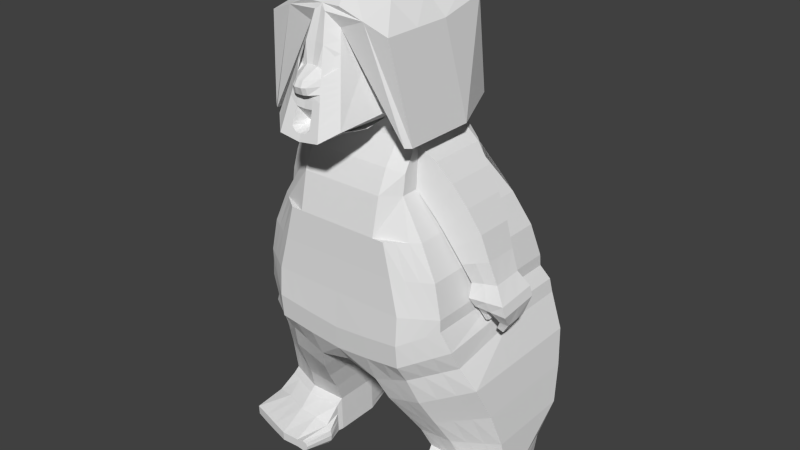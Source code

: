 # Source: Homo.blend  (saved by Blender 2.73.0; exported with 4.5.12 LTS)
import bpy
from mathutils import Matrix  # noqa: F401  (used for matrix-valued properties, if any)

bpy.ops.wm.read_factory_settings(use_empty=True)
scene = bpy.context.scene
scene.name = 'Scene'

# ---- collections
col_collection_1 = bpy.data.collections.new('Collection 1'); scene.collection.children.link(col_collection_1)

# ---- world
world_world = bpy.data.worlds.new('World'); scene.world = world_world
world_world.color = (0.05088, 0.05088, 0.05088)
world_world.use_sun_shadow = False
world_world.sun_shadow_jitter_overblur = 0.0
world_world.cycles.sampling_method = 'MANUAL'
world_world.cycles.sample_map_resolution = 256

# ---- meshes
me_cube_001 = bpy.data.meshes.new('Cube.001')
me_cube_001.from_pydata([(1.0, 3.624, -1.993), (0.0, -2.634, -1.0), (1.0, 3.383, -1.0), (1.0, -2.634, -1.0), (0.0, -2.692, -2.084), (1.0, -2.634, -1.0), (0.8057, 2.662, 1.0), (0.8057, -2.579, 1.0), (0.0, 2.662, 1.0), (0.0, 3.383, -1.0), (0.0, -2.579, 1.0), (0.0, -2.634, -1.0), (0.0, -2.24, -3.341), (1.0, -2.692, -1.993), (0.0, 3.624, -2.084), (0.0, -2.692, -2.084), (2.084, 3.624, -1.858), (2.084, 3.383, -1.0), (2.084, -2.634, -1.0), (2.084, -2.634, -1.0), (1.589, 2.662, 1.0), (1.589, -2.579, 1.0), (1.0, 3.504, -3.577), (2.084, -2.692, -1.858), (3.032, 2.616, -1.361), (3.032, 2.571, -1.0), (3.032, -2.027, -1.0), (3.032, -2.027, -1.0), (2.378, 2.004, 1.0), (2.378, -1.994, 1.0), (3.032, -2.018, -1.361), (3.032, -2.018, -1.361), (0.9028, 3.103, 0.0), (0.9028, -2.599, 0.0), (0.0, -2.599, 0.0), (0.0, 3.103, 0.0), (1.836, 3.103, 0.0), (1.836, -2.599, 0.0), (2.829, 2.32, 0.0), (2.829, -2.009, 0.0), (0.682, 0.9666, 2.095), (0.682, -1.417, 2.095), (0.0, 0.9666, 2.095), (0.0, -1.417, 2.095), (1.253, 0.9666, 2.095), (1.253, -1.417, 2.095), (1.725, 0.9666, 2.095), (1.725, -1.417, 2.095), (1.0, 3.624, -1.993), (0.0, -2.692, -2.084), (2.084, -2.623, -2.568), (1.0, -2.692, -1.993), (0.0, 3.624, -2.084), (0.0, -2.692, -2.084), (2.084, 3.624, -1.858), (1.0, -2.623, -2.704), (2.084, -2.692, -1.858), (3.032, 2.616, -1.361), (3.032, -2.018, -1.361), (3.032, -2.018, -1.361), (1.0, -2.24, -3.577), (1.0, -2.24, -3.577), (0.0, 3.504, -3.341), (0.0, -2.24, -3.341), (2.084, 3.504, -3.156), (2.084, -2.24, -3.156), (3.335, 2.862, -2.231), (3.335, -1.546, -2.592), (3.335, -1.546, -2.592), (1.0, 3.804, -2.704), (3.265, -1.83, -1.996), (3.265, -1.83, -1.996), (3.265, 2.804, -1.796), (2.084, 3.804, -2.568), (0.0, -2.623, -2.794), (0.0, 3.804, -2.794), (0.0, -2.623, -2.794), (2.042, 2.101, -6.392), (1.77, -0.6915, -6.392), (1.77, -0.6915, -6.392), (2.915, 2.101, -6.413), (1.77, -0.6915, -6.392), (2.915, -0.6915, -6.413), (3.837, 1.769, -6.46), (4.105, -0.2114, -6.46), (4.105, -0.2114, -6.46), (4.04, -0.4385, -5.403), (3.893, -0.7927, -4.345), (3.726, -1.302, -3.288), (3.726, -1.302, -3.288), (3.893, -0.7927, -4.345), (4.04, -0.4385, -5.403), (3.726, 2.812, -3.288), (3.893, 2.569, -4.345), (4.04, 2.228, -5.403), (2.707, 2.394, -5.599), (2.499, 2.785, -4.784), (2.291, 3.143, -3.97), (1.644, 2.394, -5.688), (1.477, 2.785, -4.984), (1.228, 3.143, -4.28), (2.707, -1.027, -5.599), (2.499, -1.492, -4.784), (2.291, -1.939, -3.97), (1.644, -1.027, -5.688), (1.477, -1.492, -4.984), (1.228, -1.939, -4.28), (1.644, -1.027, -5.688), (1.477, -1.492, -4.984), (1.228, -1.939, -4.28), (0.0, 1.123, 4.462), (0.6206, -3.795, 3.786), (0.0, 0.615, 3.57), (0.0, -1.536, 3.57), (1.038, 0.615, 3.57), (1.038, -1.536, 3.57), (1.725, 0.5827, 3.277), (1.725, -1.35, 3.277), (3.337, 0.3778, -0.8856), (3.144, -0.6791, -1.147), (4.108, 0.5555, -1.02), (4.108, -0.6858, -1.149), (3.524, -0.6457, 0.2842), (3.315, -0.7564, 1.046), (2.984, -0.9152, 1.746), (2.611, -1.079, 2.386), (2.199, -1.224, 2.923), (1.993, -1.34, 1.726), (2.233, -1.263, 1.379), (2.45, -1.186, 1.015), (2.68, -1.076, 0.5599), (2.881, -0.9589, 0.1287), (3.524, 0.3803, 0.2842), (3.315, 0.3802, 1.046), (2.984, 0.4188, 1.746), (2.611, 0.467, 2.386), (2.199, 0.5345, 2.923), (1.993, 0.9061, 1.726), (2.233, 0.8623, 1.379), (2.45, 0.8352, 1.015), (2.68, 0.8081, 0.5599), (2.881, 0.7669, 0.1287), (0.682, 2.021, 2.095), (0.0, 2.021, 2.095), (1.253, 2.021, 2.095), (1.725, 1.472, 2.095), (0.682, 0.9666, 2.095), (0.0, 0.9666, 2.095), (1.253, 0.9666, 2.095), (1.725, 0.9666, 2.095), (0.467, 0.615, 3.57), (0.0, 0.615, 3.57), (1.038, 0.615, 3.57), (1.725, 0.5827, 3.277), (0.682, 2.021, 2.095), (0.0, 2.021, 2.095), (1.253, 2.021, 2.095), (1.725, 1.472, 2.095), (0.682, 0.7363, 3.441), (0.0, 0.7363, 3.441), (1.253, 0.7363, 3.441), (1.725, 0.7363, 3.277), (3.048, -0.7405, -0.4346), (3.036, -0.8173, -0.877), (3.033, 0.5815, -0.3787), (3.003, 0.6912, -0.7527), (4.034, -0.703, -0.8405), (3.736, -0.5636, -0.3602), (4.034, 0.5408, -0.7279), (3.736, 0.352, -0.3096), (0.682, -2.343, 2.095), (0.0, -2.343, 2.095), (1.253, -2.343, 2.095), (1.725, -1.94, 2.095), (0.0, -1.582, 3.441), (0.682, -1.582, 3.441), (1.253, -1.417, 2.095), (1.725, -1.417, 2.095), (1.725, -1.94, 2.095), (1.253, -2.343, 2.095), (1.725, -1.35, 3.277), (0.0, -2.343, 2.095), (0.682, -2.343, 2.095), (1.725, -1.514, 3.277), (0.682, -2.343, 2.095), (0.0, -2.343, 2.095), (1.725, -1.94, 2.095), (1.253, -2.343, 2.095), (1.253, -1.417, 2.095), (1.253, -2.343, 2.095), (1.725, -1.94, 2.095), (1.725, -1.514, 3.277), (1.253, -1.582, 3.441), (0.0, -1.582, 3.441), (0.682, -1.582, 3.441), (1.253, -1.417, 2.095), (1.725, -1.94, 2.095), (1.253, -2.343, 2.095), (0.0, -2.343, 2.095), (0.682, -2.343, 2.095), (0.682, -1.417, 2.095), (0.0, -1.417, 2.095), (1.253, -1.417, 2.095), (1.725, -1.417, 2.095), (0.467, -1.536, 3.57), (0.0, -1.536, 3.57), (1.038, -1.536, 3.57), (1.725, -1.35, 3.277), (0.682, 1.379, 2.768), (1.725, 1.179, 2.686), (1.253, -1.417, 2.095), (1.725, -1.417, 2.095), (1.253, 1.379, 2.768), (0.0, 0.7747, 2.768), (1.725, -1.35, 3.277), (1.725, 0.7747, 2.686), (3.202, -0.8023, 0.2064), (2.997, -0.9163, 0.8029), (2.717, -1.05, 1.381), (2.422, -1.171, 1.883), (2.096, -1.282, 2.325), (3.202, 0.5736, 0.2064), (1.253, -1.417, 2.095), (2.997, 0.5941, 0.8029), (2.717, 0.627, 1.381), (2.422, 0.6646, 1.883), (2.096, 0.7203, 2.325), (3.626, -0.6825, -1.148), (3.607, 0.5623, -1.012), (1.253, -1.417, 2.095), (0.0, -1.417, 2.768), (0.0, 0.7747, 2.768), (1.725, -1.383, 2.686), (1.725, 0.7747, 2.686), (1.253, -1.582, 3.441), (1.253, -2.343, 2.095), (1.725, -1.94, 2.095), (0.682, -1.582, 3.441), (0.0, -1.582, 3.441), (1.253, -1.582, 3.441), (0.682, -2.343, 2.095), (0.0, -2.343, 2.095), (1.253, -2.343, 2.095), (1.725, -1.94, 2.095), (0.682, -1.582, 3.441), (0.0, -1.582, 3.441), (1.253, -1.582, 3.441), (0.0, 1.379, 2.768), (3.385, 0.4668, -0.3441), (3.518, 0.616, -0.7403), (3.392, -0.6521, -0.3974), (3.535, -0.7601, -0.8588), (0.0, -2.046, 2.768), (1.253, -2.046, 2.768), (0.0, -2.046, 2.768), (1.725, -1.854, 2.686), (1.253, -2.046, 2.768), (1.725, -1.383, 2.686), (0.0, -1.417, 2.768), (1.253, -2.046, 2.768), (0.0, -2.046, 2.768), (1.253, -2.046, 2.768), (0.682, -2.046, 2.768), (0.0, -2.046, 2.768), (0.0, -0.2253, 2.095), (1.725, -0.2253, 2.095), (0.2505, 1.164, 4.462), (0.0, -0.4495, 3.57), (1.038, -0.4495, 3.57), (1.725, -0.3835, 3.277), (3.125, -0.05506, -1.076), (4.108, -0.06514, -1.084), (1.993, -0.217, 1.726), (2.233, -0.2003, 1.379), (2.45, -0.1753, 1.015), (2.68, -0.1341, 0.5599), (2.881, -0.09598, 0.1287), (2.199, -0.3448, 2.923), (2.611, -0.3062, 2.386), (2.984, -0.2482, 1.746), (3.315, -0.1881, 1.046), (3.524, -0.1327, 0.2842), (3.04, -0.0795, -0.4067), (3.019, -0.06305, -0.8149), (3.736, -0.1058, -0.3349), (4.034, -0.08105, -0.7842), (3.617, -0.0601, -1.08), (0.0, -0.3213, 2.768), (0.0, 0.3746, -1.0), (0.0, 0.4658, -2.084), (2.378, 0.04177, 1.0), (3.032, 0.3746, -1.0), (3.032, 0.4658, -1.361), (2.829, 0.2521, 0.0), (0.0, 0.4658, -2.084), (3.032, 0.4658, -1.361), (1.0, 0.6317, -3.577), (0.0, 0.6317, -3.341), (3.335, 0.6317, -2.231), (0.0, 0.5907, -2.794), (3.265, 0.5907, -1.796), (1.77, 0.7046, -6.392), (1.77, -0.6915, -6.392), (4.105, 0.7046, -6.46), (1.228, 0.602, -4.28), (1.477, 0.6468, -4.984), (1.644, 0.6836, -5.688), (3.726, 0.602, -3.288), (3.893, 0.6468, -4.345), (4.04, 0.6836, -5.403), (2.01, 1.733, -7.451), (1.737, -0.6915, -7.513), (2.766, -2.292, -7.237), (2.882, 1.733, -7.472), (2.882, -0.6915, -7.534), (1.942, -2.292, -7.153), (3.804, 1.402, -7.519), (4.073, -0.2114, -7.581), (1.942, -2.292, -7.153), (1.737, 0.7046, -7.513), (2.882, 0.7046, -7.534), (4.073, 0.7046, -7.581), (2.915, -0.6915, -6.413), (4.105, -0.2114, -6.46), (4.105, -0.2114, -6.46), (1.737, -0.6915, -7.513), (2.882, -0.6915, -7.534), (4.073, -0.2114, -7.581), (4.359, -1.812, -7.261), (4.359, -1.812, -7.261), (1.892, -2.292, -7.51), (1.892, -2.292, -7.51), (2.76, -2.292, -7.513), (2.76, -2.292, -7.513), (4.342, -1.812, -7.543), (4.342, -1.812, -7.543), (1.767, -1.39, -7.009), (2.846, -1.39, -6.877), (4.235, -0.9103, -7.038), (1.767, -1.39, -7.009), (4.235, -0.9103, -7.038), (1.717, -1.39, -7.646), (3.018, -1.39, -7.538), (4.215, -0.9103, -7.539), (1.803, -0.8629, -6.575), (2.948, -0.8629, -6.596), (4.138, -0.3828, -6.642), (4.138, -0.3828, -6.642), (4.106, -0.3828, -7.582), (1.803, -0.8629, -6.575), (1.771, -0.8629, -7.514), (2.915, -0.8629, -7.535), (3.81, 1.561, -7.343), (2.888, 1.893, -7.297), (1.743, 0.7046, -7.327), (1.743, -0.6915, -7.327), (4.078, -0.2114, -7.395), (4.078, 0.7046, -7.395), (2.015, 1.893, -7.275), (1.743, -0.6915, -7.327), (4.078, -0.2114, -7.395), (4.345, -1.812, -7.496), (1.771, -2.292, -7.404), (4.345, -1.812, -7.496), (2.763, -2.292, -7.441), (1.771, -2.292, -7.404), (4.218, -0.9103, -7.456), (1.596, -1.39, -7.494), (1.776, -0.8629, -7.358), (4.111, -0.3828, -7.426), (2.896, 1.958, -7.018), (1.751, -0.6915, -7.033), (4.086, 0.7046, -7.1), (2.024, 1.958, -6.997), (1.751, -0.6915, -7.033), (4.349, -1.812, -7.422), (1.752, -2.292, -7.286), (2.765, -2.292, -7.391), (1.752, -2.292, -7.286), (4.223, -0.9103, -7.324), (4.12, -0.3828, -7.179), (3.818, 1.627, -7.065), (1.751, 0.7046, -7.033), (4.086, -0.2114, -7.1), (4.086, -0.2114, -7.1), (4.349, -1.812, -7.422), (1.578, -1.39, -7.301), (1.785, -0.8629, -7.111), (2.904, 2.019, -6.758), (1.759, -0.6915, -6.757), (4.094, 0.7046, -6.825), (2.032, 2.019, -6.737), (1.759, -0.6915, -6.757), (4.353, -1.812, -7.353), (1.796, -2.292, -7.194), (2.767, -2.292, -7.323), (1.796, -2.292, -7.194), (4.228, -0.9103, -7.201), (4.128, -0.3828, -6.949), (3.826, 1.688, -6.805), (1.759, 0.7046, -6.757), (4.094, -0.2114, -6.825), (4.094, -0.2114, -6.825), (4.353, -1.812, -7.353), (1.622, -1.39, -7.141), (1.792, -0.8629, -6.881), (1.604, -2.634, -1.0), (1.604, -2.692, -1.918), (1.604, 3.624, -1.918), (1.604, 3.383, -1.0), (1.242, -2.579, 1.0), (1.604, -2.634, -1.0), (1.423, 3.103, 0.0), (1.423, -2.599, 0.0), (1.604, -2.692, -1.918), (1.604, 3.624, -1.918), (1.604, -2.24, -3.342), (1.604, 3.504, -3.342), (1.604, 3.804, -2.628), (1.604, -2.623, -2.628), (2.408, -0.6915, -6.404), (2.408, 2.101, -6.404), (1.82, -1.939, -4.108), (2.046, -1.492, -4.873), (2.236, -1.027, -5.638), (1.82, 3.143, -4.108), (2.046, 2.785, -4.873), (2.236, 2.394, -5.638), (2.375, 1.733, -7.463), (2.375, -0.6915, -7.525), (2.375, 0.7046, -7.525), (2.408, -0.6915, -6.404), (2.375, -0.6915, -7.525), (2.169, -2.292, -7.213), (2.163, -2.292, -7.477), (2.163, -2.292, -7.477), (2.216, -1.39, -6.898), (2.511, -1.39, -7.529), (2.408, -0.8629, -7.526), (2.441, -0.8629, -6.586), (2.16, -2.292, -7.401), (2.381, 1.893, -7.287), (2.389, 1.958, -7.009), (2.159, -2.292, -7.361), (2.167, -2.292, -7.308), (2.397, 2.019, -6.749), (2.4, -2.432, -1.0), (2.716, -2.229, -1.0), (2.716, -2.242, -1.527), (2.4, -2.467, -1.692), (2.716, 2.952, -1.527), (2.4, 3.288, -1.692), (2.4, 3.113, -1.0), (2.716, 2.842, -1.0), (2.115, -2.189, 1.0), (1.852, -2.384, 1.0), (2.4, -2.432, -1.0), (2.716, -2.229, -1.0), (2.167, 2.842, 0.0), (2.498, 2.581, 0.0), (2.167, -2.402, 0.0), (2.498, -2.206, 0.0), (2.716, -2.242, -1.527), (2.4, -2.467, -1.692), (2.716, 2.952, -1.527), (2.4, 3.288, -1.692), (2.918, -1.777, -2.78), (2.501, -2.009, -2.968), (2.918, 3.076, -2.539), (2.501, 3.29, -2.848), (2.871, 3.138, -2.053), (2.477, 3.471, -2.311), (2.871, -2.094, -2.187), (2.477, -2.359, -2.377), (3.708, -0.3714, -6.444), (3.311, -0.5314, -6.429), (3.708, 1.88, -6.444), (3.311, 1.99, -6.429), (3.248, -1.514, -3.516), (2.77, -1.727, -3.743), (3.429, -1.026, -4.492), (2.964, -1.259, -4.638), (3.596, -0.6346, -5.468), (3.151, -0.8307, -5.533), (3.248, 2.922, -3.516), (2.77, 3.033, -3.743), (3.429, 2.641, -4.492), (2.964, 2.713, -4.638), (3.596, 2.284, -5.468), (3.151, 2.339, -5.533), (3.676, 1.512, -7.503), (3.279, 1.623, -7.488), (3.676, -0.3714, -7.565), (3.279, -0.5314, -7.55), (3.279, 0.7046, -7.55), (3.676, 0.7046, -7.565), (3.708, -0.3714, -6.444), (3.311, -0.5314, -6.429), (3.676, -0.3714, -7.565), (3.279, -0.5314, -7.55), (3.815, -1.972, -7.254), (3.297, -2.132, -7.246), (3.825, -1.972, -7.548), (3.309, -2.132, -7.533), (3.825, -1.972, -7.548), (3.309, -2.132, -7.533), (3.415, -1.23, -7.554), (3.811, -1.07, -7.569), (3.64, -1.07, -6.908), (3.243, -1.23, -6.893), (3.741, -0.5428, -6.627), (3.345, -0.7028, -6.611), (3.312, -0.7028, -7.551), (3.709, -0.5428, -7.566), (3.823, -1.972, -7.499), (3.307, -2.132, -7.485), (3.681, 1.672, -7.328), (3.284, 1.782, -7.312), (3.69, 1.737, -7.049), (3.293, 1.848, -7.034), (3.821, -1.972, -7.422), (3.304, -2.132, -7.41), (3.818, -1.972, -7.35), (3.301, -2.132, -7.339), (3.698, 1.798, -6.789), (3.301, 1.909, -6.774), (4.108, 0.5555, -1.02), (4.108, -0.6858, -1.149), (3.626, -0.6825, -1.148), (3.607, 0.5623, -1.012), (4.108, -0.06514, -1.084), (3.617, -0.0601, -1.08), (4.003, 0.3308, -1.502), (4.003, -0.3617, -1.574), (3.733, -0.3604, -1.574), (3.723, 0.3338, -1.498), (4.026, -0.0178, -1.52), (3.705, -0.0145, -1.518), (3.768, 0.2807, -1.87), (3.768, -0.2356, -1.921), (3.578, -0.2408, -1.855), (3.573, 0.2765, -1.799), (3.78, 0.02407, -1.914), (3.554, 0.019, -1.833), (3.144, -0.6791, -1.147), (3.626, -0.6825, -1.148), (3.125, -0.05506, -1.076), (3.617, -0.0601, -1.08), (3.626, -0.6825, -1.148), (3.617, -0.0601, -1.08), (3.158, -0.6312, -1.163), (3.569, -0.6341, -1.163), (3.142, -0.0992, -1.102), (3.561, -0.1035, -1.105), (3.569, -0.6341, -1.163), (3.561, -0.1035, -1.105), (3.17, -0.5988, -1.207), (3.496, -0.6013, -1.208), (3.156, -0.1215, -1.153), (3.488, -0.1253, -1.156), (3.496, -0.6013, -1.208), (3.488, -0.1253, -1.156), (3.184, -0.5408, -1.289), (3.44, -0.5428, -1.29), (3.173, -0.1609, -1.246), (3.435, -0.1639, -1.249), (3.44, -0.5428, -1.29), (3.435, -0.1639, -1.249), (3.2, -0.464, -1.407), (3.396, -0.4654, -1.407), (3.192, -0.211, -1.378), (3.392, -0.213, -1.38), (3.396, -0.4654, -1.407), (3.392, -0.213, -1.38), (3.313, -0.3944, -1.629), (3.43, -0.4002, -1.579), (3.307, -0.2293, -1.611), (3.427, -0.2357, -1.562), (3.43, -0.4002, -1.579), (3.427, -0.2357, -1.562), (0.338, 0.615, 3.924), (0.338, -1.536, 3.924), (0.0, 0.615, 3.924), (0.0, -1.536, 3.924), (0.9093, 0.615, 3.924), (0.9093, -1.536, 3.924), (0.338, 0.615, 3.924), (0.0, 0.615, 3.924), (0.9093, 0.615, 3.924), (0.338, -1.536, 3.924), (0.0, -1.536, 3.924), (0.9093, -1.536, 3.924), (0.338, -0.4495, 3.924), (0.0, -0.4495, 3.924), (0.9093, -0.4495, 3.924), (1.124, 1.12, 4.462), (1.02, -3.41, 4.069), (0.2505, 1.164, 4.462), (0.0, 1.123, 4.462), (1.124, 1.12, 4.462), (0.6206, -3.795, 3.786), (0.0, -3.79, 3.695), (1.02, -3.41, 4.069), (1.542, -0.6132, 4.459), (0.1616, -2.917, 6.75), (0.4822, -2.729, 6.37), (0.1616, -2.917, 6.75), (0.0, -2.86, 6.84), (0.4822, -2.729, 6.37), (0.8878, -0.6132, 5.967), (0.219, -3.027, 6.38), (0.2763, -3.137, 6.009), (0.3337, -3.199, 5.408), (0.3911, -3.356, 5.268), (0.4485, -3.466, 4.897), (0.5058, -3.575, 4.527), (0.5632, -3.685, 4.156), (0.9532, -3.325, 4.357), (0.8859, -3.24, 4.644), (0.8186, -3.155, 4.932), (0.7513, -3.07, 5.219), (0.6841, -2.985, 5.507), (0.6168, -2.899, 5.794), (0.5495, -2.814, 6.082), (0.0, -2.976, 6.447), (0.0, -3.092, 6.053), (0.0, -3.223, 5.495), (0.0, -3.668, 5.232), (0.0, -3.696, 4.874), (0.0, -3.557, 4.481), (0.0, -3.266, 4.088), (0.5919, -3.74, 3.971), (0.0, -3.732, 3.892), (0.9868, -3.367, 4.213), (0.3103, -3.792, 3.74), (0.08079, -2.888, 6.795), (0.2816, -3.679, 4.122), (0.2529, -3.566, 4.504), (0.2242, -3.664, 4.886), (0.1955, -3.599, 5.232), (0.1669, -3.242, 5.484), (0.1382, -3.114, 6.031), (0.1095, -3.001, 6.413), (0.2959, -3.736, 3.931), (0.97, -3.346, 4.285), (0.5775, -3.712, 4.064), (0.0, -3.367, 3.99), (0.2888, -3.707, 4.027), (0.1551, -3.791, 3.718), (0.0404, -2.874, 6.817), (0.1408, -3.269, 4.105), (0.1265, -3.562, 4.493), (0.1121, -3.702, 4.88), (0.09777, -3.676, 5.232), (0.08343, -3.232, 5.489), (0.06908, -3.103, 6.042), (0.05474, -2.989, 6.43), (0.148, -3.734, 3.912), (0.1444, -3.369, 4.008), (0.5801, -3.486, 3.775), (0.5094, -2.948, 3.756), (0.4388, -2.411, 3.737), (0.949, -2.369, 3.838), (0.9767, -2.877, 3.928), (1.005, -3.119, 4.018), (0.4771, -3.52, 4.712), (0.8522, -3.197, 4.788), (0.0, -3.499, 4.799), (0.2386, -3.51, 4.816), (0.1193, -3.504, 4.807), (0.4198, -3.411, 5.083), (0.785, -3.112, 5.076), (0.0, -3.758, 5.071), (0.2099, -3.707, 5.077), (0.1049, -3.765, 5.074), (2.144, -2.41, 3.647), (1.53, 1.329, 3.877), (1.124, 1.12, 4.462), (0.1403, 1.533, 3.914), (2.144, -2.41, 3.647), (1.124, 1.12, 4.462), (1.542, -0.6132, 4.459), (0.2925, 1.658, 3.914), (0.0, 1.622, 3.933), (1.124, 1.12, 4.462), (1.53, 1.329, 3.877), (1.682, 1.455, 3.877), (1.124, 1.12, 4.462), (1.542, -0.6132, 4.459), (0.0, 1.622, 3.933), (0.0, 1.622, 3.933), (1.124, 1.12, 4.462), (0.1403, 1.533, 3.914), (0.0, 1.747, 3.933), (1.124, 1.12, 4.462), (1.542, -0.6132, 4.459), (2.296, -2.284, 3.647), (1.53, 1.329, 3.877), (1.124, 1.12, 4.462), (0.1403, 1.533, 3.914), (2.14, -0.2581, 3.643), (1.124, 1.12, 4.462), (1.542, -0.6132, 4.459), (0.0, 1.123, 4.462), (0.2505, 1.164, 4.462), (1.124, 1.12, 4.462), (0.2505, 1.164, 4.462), (0.0, 1.123, 4.462), (1.124, 1.12, 4.462), (1.542, -0.6132, 4.459), (0.0, 1.123, 5.997), (0.2505, 1.164, 5.997), (1.124, 1.12, 5.997), (0.2505, 1.164, 5.997), (0.0, 1.123, 5.997), (1.124, 1.12, 5.997), (0.0, 1.123, 5.997), (0.2505, 1.164, 5.997), (1.124, 1.12, 5.997), (0.2505, 1.164, 5.997), (0.0, 1.123, 5.997), (1.124, 1.12, 5.997), (0.0, 1.123, 5.997), (0.2505, 1.164, 5.997), (1.124, 1.12, 5.997), (0.2505, 1.164, 5.997), (0.0, 1.123, 5.997), (1.124, 1.12, 5.997), (0.0, 1.123, 5.997), (0.2505, 1.164, 5.997), (1.124, 1.12, 5.997), (0.2505, 1.164, 5.997), (0.0, 1.123, 5.997), (1.124, 1.12, 5.997), (0.0, 1.123, 5.997), (0.2505, 1.164, 5.997), (1.124, 1.12, 5.997), (0.2505, 1.164, 5.997), (0.0, 1.123, 5.997), (1.124, 1.12, 5.997), (0.0, 1.123, 5.997), (0.2505, 1.164, 5.997), (1.124, 1.12, 5.997), (0.2505, 1.164, 5.997), (0.0, 1.123, 5.997), (1.124, 1.12, 5.997), (0.1403, 1.533, 3.914), (0.0, 1.622, 3.933), (1.53, 1.329, 3.877), (0.0, 1.622, 3.933), (0.1403, 1.533, 3.914), (1.53, 1.329, 3.877), (0.1403, 1.533, 3.914), (0.0, 1.622, 3.933), (1.53, 1.329, 3.877), (0.0, 1.622, 3.933), (0.1403, 1.533, 3.914), (1.53, 1.329, 3.877), (0.1403, 1.533, 3.914), (0.0, 1.622, 3.933), (1.53, 1.329, 3.877), (0.0, 1.622, 3.933), (0.1403, 1.533, 3.914), (1.53, 1.329, 3.877), (0.1403, 1.533, 3.914), (0.0, 1.622, 3.933), (1.53, 1.329, 3.877), (0.0, 1.622, 3.933), (0.1403, 1.533, 3.914), (1.53, 1.329, 3.877), (0.1403, 1.533, 3.914), (0.0, 1.622, 3.933), (1.53, 1.329, 3.877), (1.682, 1.455, 3.877), (0.0, 1.747, 3.933), (0.0, 1.747, 3.933), (0.2925, 1.658, 3.914), (1.682, 1.455, 3.877), (0.2925, 1.658, 3.914), (2.292, -0.1327, 3.643), (0.2925, 1.658, 3.914), (0.0, 1.747, 3.933), (1.682, 1.455, 3.877), (0.0, 1.747, 3.933), (0.2925, 1.658, 3.914), (1.682, 1.455, 3.877), (0.2925, 1.658, 3.914), (0.0, 1.747, 3.933), (1.682, 1.455, 3.877), (0.0, 1.747, 3.933), (0.2925, 1.658, 3.914), (1.682, 1.455, 3.877), (0.2925, 1.658, 3.914), (0.0, 1.747, 3.933), (1.682, 1.455, 3.877), (0.0, 1.747, 3.933), (0.2925, 1.658, 3.914), (1.682, 1.455, 3.877), (0.2925, 1.658, 3.914), (0.0, 1.747, 3.933), (1.682, 1.455, 3.877), (0.0, 1.747, 3.933), (0.2925, 1.658, 3.914), (1.682, 1.455, 3.877), (0.2925, 1.658, 3.914), (0.0, 1.747, 3.933), (1.682, 1.455, 3.877), (0.2925, 0.6217, 7.309), (1.12, 0.6218, 7.271), (0.0, 0.7108, 7.328), (0.5314, -2.83, 6.907), (1.12, 0.6218, 7.271), (0.0, 0.7108, 7.328), (0.0, 0.7108, 7.328), (0.2925, 0.6217, 7.309), (1.12, 0.6218, 7.271), (0.2925, 0.6217, 7.309), (0.07972, -0.5716, 7.557), (0.2925, 0.6217, 7.309), (0.0, 0.7108, 7.328), (1.12, 0.6218, 7.271), (0.0, 0.7108, 7.328), (0.2925, 0.6217, 7.309), (1.12, 0.6218, 7.271), (0.2925, 0.6217, 7.309), (0.0, 0.7108, 7.328), (1.12, 0.6218, 7.271), (0.0, 0.7108, 7.328), (0.2925, 0.6217, 7.309), (1.12, 0.6218, 7.271), (0.2925, 0.6217, 7.309), (0.0, 0.7108, 7.328), (1.12, 0.6218, 7.271), (0.0, 0.7108, 7.328), (0.2925, 0.6217, 7.309), (1.12, 0.6218, 7.271), (0.2925, 0.6217, 7.309), (0.0, 0.7108, 7.328), (1.12, 0.6218, 7.271), (0.0, 0.7108, 7.328), (0.2925, 0.6217, 7.309), (1.12, 0.6218, 7.271), (0.2925, 0.6217, 7.309), (0.0, 0.7108, 7.328), (1.12, 0.6218, 7.271), (0.0, 1.396, 6.653), (0.2925, 1.307, 6.633), (1.842, -0.4842, 6.362), (1.682, 1.103, 6.596), (1.846, -2.636, 6.366), (1.278, -2.027, 4.262), (0.6827, -1.683, 6.171), (2.142, -1.346, 3.645), (2.294, -1.221, 3.645), (0.08167, -1.938, 7.515), (1.844, -1.572, 6.364), (0.07972, -0.5716, 7.557), (1.12, 0.6218, 7.271), (0.2925, 0.6217, 7.309), (0.0, 0.7108, 7.328), (1.12, 0.6218, 7.271), (0.2925, 0.6217, 7.309), (0.0, 0.7108, 7.328), (0.07972, -0.5716, 7.557), (0.08167, -1.938, 7.515), (0.0, -0.5716, 7.557), (0.0, -1.938, 7.515), (0.0, -0.5716, 7.557), (0.0, 0.6218, 7.271), (0.0, 0.6217, 7.309), (0.0, 0.7108, 7.328), (0.0, -2.83, 6.907), (0.0, -1.938, 7.515), (0.2925, 0.9605, 6.975), (1.398, 0.8598, 6.937), (0.0, 1.05, 6.994), (1.248, -0.5284, 6.966), (1.181, -2.734, 6.64), (1.194, -1.757, 6.946)], [(8, 10), (21, 172), (7, 170), (608, 675)], [(1, 5, 13, 4), (35, 32, 2, 9), (407, 23, 56, 414), (408, 409, 17, 16), (9, 2, 0, 14), (448, 31, 59, 462), (143, 8, 6, 142), (408, 16, 54, 415), (33, 34, 11, 3), (288, 9, 14, 289), (407, 406, 19, 23), (11, 1, 4, 15), (31, 30, 58, 59), (450, 453, 25, 24), (448, 447, 27, 31), (413, 411, 18, 37), (253, 234, 239, 259), (406, 411, 18, 19), (32, 6, 20, 36, 412), (292, 30, 58, 295), (293, 39, 26, 291), (291, 26, 30, 292), (27, 26, 30, 31), (461, 457, 26, 39), (150, 152, 160, 158), (447, 457, 26, 27), (36, 20, 28, 38, 459, 458), (450, 24, 57, 464), (453, 459, 38, 25), (454, 461, 39, 29), (290, 29, 39, 293), (409, 412, 36, 17), (410, 413, 37, 21), (7, 10, 34, 33), (8, 6, 32, 35), (251, 163, 119, 227), (234, 175, 237, 239), (152, 150, 586, 588), (20, 144, 142, 6), (175, 174, 238, 237), (145, 46, 149, 47, 173, 29, 290, 28, 157), (179, 178, 190, 189), (28, 145, 144, 20), (419, 50, 65, 416), (472, 70, 68, 466), (418, 73, 64, 417), (70, 71, 67, 68), (300, 71, 67, 298), (470, 72, 66, 468), (289, 14, 52, 294), (14, 0, 48, 52), (15, 4, 49, 53), (4, 13, 51, 49), (427, 95, 80, 421), (297, 62, 22, 296), (60, 63, 12, 61), (86, 91, 84, 85), (309, 91, 84, 303), (488, 94, 83, 476), (299, 75, 62, 297), (75, 69, 22, 62), (74, 76, 12, 63), (76, 55, 61, 12), (49, 51, 55, 76), (53, 49, 76, 74), (52, 48, 69, 75), (294, 52, 75, 299), (464, 57, 72, 470), (295, 58, 71, 300), (59, 58, 71, 70), (415, 54, 73, 418), (462, 59, 70, 472), (414, 56, 50, 419), (441, 353, 313, 428), (474, 85, 324, 496), (352, 357, 321, 316), (516, 352, 316, 490), (482, 86, 85, 474), (424, 101, 82, 420), (306, 98, 77, 301), (107, 104, 79, 78), (60, 61, 106, 109), (109, 106, 105, 108), (108, 105, 104, 107), (296, 22, 100, 304), (304, 100, 99, 305), (305, 99, 98, 306), (416, 65, 103, 422), (422, 103, 102, 423), (423, 102, 101, 424), (466, 68, 88, 478), (478, 88, 87, 480), (480, 87, 86, 482), (468, 66, 92, 484), (484, 92, 93, 486), (486, 93, 94, 488), (298, 67, 89, 307), (307, 89, 90, 308), (308, 90, 91, 309), (68, 67, 89, 88), (88, 89, 90, 87), (87, 90, 91, 86), (417, 64, 97, 425), (425, 97, 96, 426), (426, 96, 95, 427), (114, 152, 588, 584), (206, 115, 585, 591), (268, 115, 117, 269), (114, 116, 153, 152), (182, 179, 189, 184), (287, 230, 113, 267), (181, 182, 184, 185), (231, 112, 151, 213), (120, 271, 530, 526), (285, 166, 121, 271), (283, 165, 118, 270), (249, 168, 120, 228), (233, 116, 136, 226), (226, 136, 135, 225), (225, 135, 134, 224), (224, 134, 133, 223), (223, 133, 132, 221), (265, 46, 137, 272), (272, 137, 138, 273), (273, 138, 139, 274), (274, 139, 140, 275), (275, 140, 141, 276), (269, 117, 126, 277), (277, 126, 125, 278), (278, 125, 124, 279), (279, 124, 123, 280), (280, 123, 122, 281), (232, 47, 127, 220), (220, 127, 128, 219), (219, 128, 129, 218), (218, 129, 130, 217), (217, 130, 131, 216), (44, 46, 145, 144), (40, 44, 144, 142), (42, 40, 142, 143), (8, 143, 142, 144, 145, 28, 20, 6), (152, 153, 161, 160), (213, 151, 159, 247), (113, 205, 590, 583), (46, 44, 148, 149), (44, 40, 146, 148), (233, 46, 149, 215), (40, 42, 147, 146), (209, 212, 160, 161), (212, 208, 158, 160), (208, 247, 159, 158), (151, 150, 158, 159), (149, 148, 156, 157), (148, 146, 154, 156), (215, 149, 157, 209), (146, 147, 155, 154), (221, 132, 169, 248), (248, 169, 168, 249), (276, 141, 164, 282), (282, 164, 165, 283), (281, 122, 167, 284), (284, 167, 166, 285), (216, 131, 162, 250), (250, 162, 163, 251), (47, 45, 172, 173), (45, 41, 170, 172), (41, 43, 171, 170), (7, 410, 21, 455, 454, 29, 173, 172, 170, 171, 10), (196, 186, 236, 178), (186, 187, 235, 236), (254, 198, 181, 252), (256, 192, 234, 253), (192, 194, 175, 234), (194, 193, 174, 175), (197, 196, 178, 179), (199, 197, 179, 182), (256, 255, 191, 192), (198, 199, 182, 181), (43, 41, 200, 201), (41, 45, 202, 200), (205, 204, 589, 590), (204, 206, 591, 589), (117, 115, 206, 207), (232, 117, 207, 257), (230, 43, 201, 258), (177, 176, 210, 211), (176, 188, 222, 210), (47, 177, 211, 203), (117, 180, 214, 207), (188, 195, 229, 222), (141, 221, 248, 164), (164, 248, 249, 165), (122, 216, 250, 167), (167, 250, 251, 166), (193, 254, 252, 174), (197, 256, 253, 179), (197, 196, 255, 256), (47, 232, 257, 203), (113, 230, 258, 205), (203, 257, 255, 196), (205, 258, 254, 193), (174, 252, 260, 238), (240, 242, 261, 262), (241, 240, 262, 263), (189, 259, 261, 242), (238, 260, 263, 245), (201, 200, 199, 198), (200, 202, 197, 199), (204, 205, 193, 194), (206, 204, 194, 192), (207, 206, 192, 191), (257, 207, 191, 255), (258, 201, 198, 254), (211, 210, 187, 186), (210, 222, 235, 187), (203, 211, 186, 196), (207, 214, 183, 191), (222, 229, 242, 235), (252, 181, 185, 260), (236, 235, 242, 243), (178, 236, 243, 190), (262, 261, 246, 244), (263, 262, 244, 245), (239, 237, 244, 246), (259, 239, 246, 261), (260, 185, 241, 263), (237, 238, 245, 244), (189, 190, 243, 242), (184, 189, 242, 240), (185, 184, 240, 241), (153, 215, 209, 161), (154, 155, 247, 208), (156, 154, 208, 212), (157, 156, 212, 209), (116, 233, 215, 153), (147, 213, 247, 155), (123, 217, 216, 122), (124, 218, 217, 123), (125, 219, 218, 124), (126, 220, 219, 125), (117, 232, 220, 126), (140, 223, 221, 141), (139, 224, 223, 140), (138, 225, 224, 139), (137, 226, 225, 138), (46, 233, 226, 137), (165, 249, 228, 118), (270, 118, 228, 286), (42, 231, 213, 147), (264, 43, 230, 287), (166, 251, 227, 121), (179, 253, 259, 189), (42, 264, 287, 231), (531, 528, 548, 549), (169, 284, 285, 168), (132, 281, 284, 169), (162, 282, 283, 163), (131, 276, 282, 162), (133, 280, 281, 132), (134, 279, 280, 133), (135, 278, 279, 134), (136, 277, 278, 135), (116, 269, 277, 136), (130, 275, 276, 131), (129, 274, 275, 130), (128, 273, 274, 129), (127, 272, 273, 128), (47, 265, 272, 127), (163, 283, 270, 119), (168, 285, 271, 120), (286, 228, 529, 531), (231, 287, 267, 112), (114, 268, 269, 116), (112, 267, 593, 582), (268, 114, 584, 594), (93, 308, 309, 94), (92, 307, 308, 93), (66, 298, 307, 92), (108, 305, 306, 107), (109, 304, 305, 108), (60, 296, 304, 109), (107, 306, 301, 78), (355, 354, 319, 311), (357, 356, 317, 321), (57, 295, 300, 72), (53, 294, 299, 74), (74, 299, 297, 63), (94, 309, 303, 83), (63, 297, 296, 60), (15, 289, 294, 53), (72, 300, 298, 66), (28, 290, 293, 38), (25, 291, 292, 24), (38, 293, 291, 25), (24, 292, 295, 57), (11, 288, 289, 15), (430, 428, 313, 320), (495, 490, 316, 321), (85, 84, 323, 324), (389, 78, 302, 392), (492, 495, 321, 317), (429, 430, 320, 314), (356, 317, 327, 360), (429, 311, 325, 432), (354, 358, 310, 319), (493, 314, 326, 499), (508, 338, 329, 500), (338, 340, 328, 329), (404, 339, 315, 394), (366, 343, 334, 363), (437, 341, 330, 435), (506, 342, 332, 505), (420, 82, 322, 431), (78, 79, 81, 302), (361, 363, 334, 335), (435, 434, 333, 332), (504, 502, 335, 334), (514, 361, 335, 502), (440, 364, 333, 434), (362, 365, 331, 330), (436, 337, 312, 433), (339, 336, 318, 315), (349, 344, 336, 339), (439, 345, 337, 436), (512, 351, 342, 506), (438, 350, 341, 437), (369, 348, 343, 366), (405, 349, 339, 404), (346, 347, 340, 338), (510, 346, 338, 508), (496, 324, 346, 510), (324, 323, 347, 346), (392, 302, 349, 405), (360, 327, 348, 369), (432, 325, 350, 438), (499, 326, 351, 512), (431, 322, 345, 439), (302, 81, 344, 349), (384, 360, 369, 380), (325, 359, 368, 350), (350, 368, 367, 341), (380, 369, 366, 379), (376, 378, 365, 362), (443, 377, 364, 440), (520, 375, 361, 514), (375, 385, 363, 361), (379, 366, 363, 385), (341, 367, 362, 330), (382, 373, 358, 354), (383, 356, 360, 384), (311, 355, 359, 325), (372, 383, 356, 357), (371, 382, 354, 355), (518, 381, 352, 516), (381, 372, 357, 352), (442, 370, 353, 441), (445, 388, 370, 442), (399, 390, 372, 381), (524, 399, 381, 518), (389, 400, 382, 371), (390, 401, 383, 372), (401, 383, 384, 402), (400, 391, 373, 382), (397, 379, 385, 403), (393, 403, 385, 375), (522, 393, 375, 520), (444, 395, 377, 443), (394, 396, 378, 376), (398, 380, 379, 397), (402, 384, 380, 398), (359, 374, 387, 368), (368, 387, 386, 367), (367, 386, 376, 362), (355, 371, 374, 359), (323, 402, 398, 347), (347, 398, 397, 340), (315, 318, 396, 394), (433, 312, 395, 444), (500, 329, 393, 522), (329, 328, 403, 393), (340, 397, 403, 328), (301, 77, 391, 400), (84, 401, 402, 323), (303, 84, 401, 390), (78, 301, 400, 389), (476, 83, 399, 524), (83, 303, 390, 399), (421, 80, 388, 445), (374, 392, 405, 387), (387, 405, 404, 386), (386, 404, 394, 376), (371, 389, 392, 374), (77, 421, 445, 391), (318, 433, 444, 396), (396, 444, 443, 378), (391, 445, 442, 373), (373, 442, 441, 358), (378, 443, 440, 365), (81, 431, 439, 344), (326, 432, 438, 351), (351, 438, 437, 342), (344, 439, 436, 336), (336, 436, 433, 318), (365, 440, 434, 331), (330, 331, 434, 435), (79, 420, 431, 81), (342, 437, 435, 332), (314, 429, 432, 326), (311, 319, 430, 429), (319, 310, 428, 430), (99, 426, 427, 98), (100, 425, 426, 99), (22, 417, 425, 100), (105, 423, 424, 104), (106, 422, 423, 105), (61, 416, 422, 106), (104, 424, 420, 79), (358, 441, 428, 310), (51, 414, 419, 55), (48, 415, 418, 69), (98, 427, 421, 77), (69, 418, 417, 22), (55, 419, 416, 61), (7, 33, 413, 410), (2, 32, 412, 409), (5, 3, 411, 406), (33, 3, 411, 413), (13, 5, 406, 407), (0, 408, 415, 48), (0, 2, 409, 408), (13, 407, 414, 51), (80, 477, 525, 388), (477, 476, 524, 525), (312, 501, 523, 395), (501, 500, 522, 523), (395, 523, 521, 377), (523, 522, 520, 521), (388, 525, 519, 370), (525, 524, 518, 519), (370, 519, 517, 353), (519, 518, 516, 517), (377, 521, 515, 364), (521, 520, 514, 515), (327, 498, 513, 348), (498, 499, 512, 513), (322, 497, 511, 345), (497, 496, 510, 511), (345, 511, 509, 337), (511, 510, 508, 509), (348, 513, 507, 343), (513, 512, 506, 507), (364, 515, 503, 333), (515, 514, 502, 503), (332, 333, 503, 505), (505, 503, 502, 504), (343, 507, 504, 334), (507, 506, 505, 504), (337, 509, 501, 312), (509, 508, 500, 501), (317, 492, 498, 327), (492, 493, 499, 498), (314, 320, 494, 493), (493, 494, 495, 492), (320, 313, 491, 494), (494, 491, 490, 495), (96, 487, 489, 95), (487, 486, 488, 489), (97, 485, 487, 96), (485, 484, 486, 487), (64, 469, 485, 97), (469, 468, 484, 485), (102, 481, 483, 101), (481, 480, 482, 483), (103, 479, 481, 102), (479, 478, 480, 481), (65, 467, 479, 103), (467, 466, 478, 479), (101, 483, 475, 82), (483, 482, 474, 475), (353, 517, 491, 313), (517, 516, 490, 491), (82, 475, 497, 322), (475, 474, 496, 497), (56, 463, 473, 50), (463, 462, 472, 473), (54, 465, 471, 73), (465, 464, 470, 471), (95, 489, 477, 80), (489, 488, 476, 477), (73, 471, 469, 64), (471, 470, 468, 469), (50, 473, 467, 65), (473, 472, 466, 467), (21, 37, 460, 455), (455, 460, 461, 454), (17, 36, 458, 452), (452, 458, 459, 453), (16, 451, 465, 54), (451, 450, 464, 465), (19, 18, 456, 446), (446, 456, 457, 447), (37, 18, 456, 460), (460, 456, 457, 461), (23, 19, 446, 449), (449, 446, 447, 448), (16, 17, 452, 451), (451, 452, 453, 450), (23, 449, 463, 56), (449, 448, 462, 463), (526, 530, 536, 532), (531, 529, 535, 537), (528, 227, 545, 548), (228, 120, 526, 529), (121, 227, 528, 527), (271, 121, 527, 530), (532, 536, 542, 538), (537, 535, 541, 543), (528, 531, 537, 534), (529, 526, 532, 535), (527, 528, 534, 533), (530, 527, 533, 536), (543, 541, 538, 542), (540, 543, 542, 539), (534, 537, 543, 540), (535, 532, 538, 541), (533, 534, 540, 539), (536, 533, 539, 542), (549, 548, 554, 555), (548, 545, 551, 554), (286, 531, 549, 547), (270, 286, 547, 546), (227, 119, 544, 545), (119, 270, 546, 544), (555, 554, 560, 561), (554, 551, 557, 560), (547, 549, 555, 553), (546, 547, 553, 552), (545, 544, 550, 551), (544, 546, 552, 550), (561, 560, 566, 567), (560, 557, 563, 566), (553, 555, 561, 559), (552, 553, 559, 558), (551, 550, 556, 557), (550, 552, 558, 556), (567, 566, 572, 573), (566, 563, 569, 572), (559, 561, 567, 565), (558, 559, 565, 564), (557, 556, 562, 563), (556, 558, 564, 562), (573, 572, 578, 579), (572, 569, 575, 578), (565, 567, 573, 571), (564, 565, 571, 570), (563, 562, 568, 569), (562, 564, 570, 568), (574, 576, 577, 575), (575, 577, 579, 578), (571, 573, 579, 577), (570, 571, 577, 576), (569, 568, 574, 575), (568, 570, 576, 574), (580, 584, 588, 586), (592, 580, 582, 593), (592, 581, 585, 594), (582, 580, 586, 587), (581, 583, 590, 589), (585, 581, 589, 591), (580, 592, 594, 584), (581, 592, 593, 583), (150, 151, 587, 586), (115, 268, 594, 585), (267, 113, 583, 593), (151, 112, 582, 587), (594, 584, 595, 603), (659, 664, 602, 600), (590, 589, 661, 660, 659, 600, 634, 648, 601), (588, 586, 597, 599), (586, 587, 598, 597), (580, 584, 595, 266), (581, 585, 596, 111), (585, 594, 603, 850, 596), (580, 582, 110, 266), (610, 623, 608, 606), (642, 610, 606, 635), (111, 596, 605, 604), (850, 603, 609, 851), (647, 645, 616, 636), (636, 616, 615, 637), (668, 665, 614, 638), (673, 670, 613, 639), (639, 613, 612, 640), (640, 612, 611, 641), (641, 611, 610, 642), (645, 644, 617, 616), (616, 617, 618, 615), (665, 666, 619, 614), (670, 671, 620, 613), (613, 620, 621, 612), (612, 621, 622, 611), (611, 622, 623, 610), (600, 602, 633, 631), (634, 600, 631, 643), (648, 634, 643, 657), (655, 641, 642, 656), (654, 640, 641, 655), (653, 639, 640, 654), (674, 673, 639, 653), (669, 668, 638, 652), (650, 636, 637, 651), (658, 647, 636, 650), (656, 642, 635, 649), (657, 643, 647, 658), (631, 633, 644, 645), (643, 631, 645, 647), (632, 657, 658, 646), (624, 656, 649, 607), (646, 658, 650, 630), (630, 650, 651, 629), (667, 669, 652, 628), (672, 674, 653, 627), (627, 653, 654, 626), (626, 654, 655, 625), (625, 655, 656, 624), (601, 648, 657, 632), (589, 591, 662, 661), (661, 662, 663, 660), (660, 663, 664, 659), (629, 651, 669, 667), (651, 637, 668, 669), (615, 618, 666, 665), (637, 615, 665, 668), (628, 652, 674, 672), (652, 638, 673, 674), (614, 619, 671, 670), (638, 614, 670, 673), (603, 595, 677, 681), (699, 697, 777, 778), (595, 745, 742, 715, 718, 739, 736, 721, 733, 730, 712, 727, 724, 609, 681, 702, 603, 688, 695, 709, 708, 705, 701, 698, 694, 691, 687, 684, 680, 677, 599), (595, 677, 718, 712), (707, 706, 743, 744), (681, 677, 684, 688), (684, 691, 730, 724), (687, 680, 721, 727), (701, 694, 733, 739), (698, 705, 742, 736), (688, 684, 691, 695), (266, 595, 712, 711), (599, 597, 713, 715), (705, 704, 741, 742), (677, 684, 724, 718), (695, 691, 698, 702), (680, 599, 715, 721), (706, 708, 745, 743), (694, 687, 727, 733), (266, 110, 710, 711), (702, 698, 705, 709), (691, 698, 736, 730), (708, 701, 739, 745), (597, 598, 714, 713), (703, 704, 741, 740), (715, 713, 719, 721), (713, 714, 720, 719), (711, 712, 718, 717), (711, 710, 716, 717), (721, 719, 725, 727), (719, 720, 726, 725), (717, 718, 724, 723), (717, 716, 722, 723), (727, 725, 731, 733), (725, 726, 732, 731), (723, 724, 730, 729), (723, 722, 728, 729), (733, 731, 737, 739), (731, 732, 738, 737), (729, 730, 736, 735), (729, 728, 734, 735), (739, 737, 743, 745), (737, 738, 744, 743), (735, 736, 742, 741), (735, 734, 740, 741), (609, 724, 751, 700), (725, 727, 754, 752), (685, 692, 776, 773), (720, 719, 746, 747), (737, 739, 766, 764), (732, 731, 758, 759), (759, 758, 792, 793), (716, 717, 678, 683), (724, 723, 750, 751), (744, 743, 770, 771), (736, 735, 762, 763), (728, 729, 756, 755), (713, 714, 690, 692), (740, 741, 768, 767), (711, 710, 689, 699), (719, 721, 748, 746), (731, 733, 760, 758), (726, 725, 752, 753), (718, 717, 678, 676), (743, 745, 772, 770), (738, 737, 764, 765), (730, 729, 756, 757), (851, 609, 700, 852), (770, 772, 806, 804), (715, 713, 692, 685), (722, 723, 750, 749), (742, 741, 768, 769), (734, 735, 762, 761), (711, 712, 697, 699), (755, 756, 790, 789), (769, 768, 802, 803), (700, 751, 785, 779), (753, 752, 786, 787), (764, 766, 800, 798), (749, 750, 784, 783), (763, 762, 796, 797), (747, 746, 780, 781), (758, 760, 794, 792), (683, 678, 682, 693), (692, 690, 775, 776), (757, 756, 790, 791), (771, 770, 804, 805), (699, 689, 774, 778), (752, 754, 788, 786), (767, 768, 802, 801), (751, 750, 784, 785), (765, 764, 798, 799), (746, 748, 782, 780), (761, 762, 796, 795), (852, 700, 779, 853), (676, 678, 682, 686), (798, 800, 838, 836), (778, 774, 812, 816), (875, 873, 822, 821), (797, 796, 834, 835), (781, 780, 818, 819), (792, 794, 832, 830), (686, 682, 807, 808), (791, 790, 828, 829), (805, 804, 842, 843), (876, 874, 823, 817), (776, 775, 813, 814), (786, 788, 826, 824), (801, 802, 840, 839), (878, 876, 817, 854), (874, 873, 822, 823), (799, 798, 836, 837), (773, 776, 814, 811), (780, 782, 820, 818), (795, 796, 834, 833), (793, 792, 830, 831), (693, 682, 807, 809), (804, 806, 844, 842), (778, 777, 815, 816), (789, 790, 828, 827), (803, 802, 840, 841), (787, 786, 824, 825), (785, 784, 846, 848), (853, 779, 847, 855), (779, 785, 848, 847), (783, 784, 846, 845), (696, 853, 855, 849), (877, 878, 854, 810), (679, 852, 853, 696), (605, 851, 852, 679), (596, 850, 851, 605), (842, 844, 860, 858), (843, 842, 858, 859), (817, 823, 857, 856), (859, 858, 861, 862), (854, 817, 863, 864), (864, 863, 865, 866), (856, 857, 868, 867), (862, 861, 869, 870), (810, 854, 872, 871), (607, 649, 635, 606, 608, 605, 679, 696, 849, 877, 810, 871), (849, 855, 878, 877), (848, 846, 873, 874), (855, 847, 876, 878), (847, 848, 874, 876), (845, 846, 873, 875)])
_uv = me_cube_001.uv_layers.new(name='UVMap')
_uv.uv.foreach_set('vector', [0.01958, 0.05766, 0.02881, 0.08071, 0.0371, 0.07076, 0.03369, 0.05731, 0.158, 0.02127, 0.1444, 0.02931, 0.1374, 0.01717, 0.1373, 0.004781, 0.03709, 0.0765, 0.03481, 0.07767, 0.03032, 0.08094, 0.03596, 0.07588, 0.1408, 0.01024, 0.1346, 0.0209, 0.1306, 0.02385, 0.1335, 0.01254, 0.1373, 0.004781, 0.1374, 0.01717, 0.1384, 0.0133, 0.1323, 0.01271, 0.05079, 0.06736, 0.05787, 0.06532, 0.05794, 0.06737, 0.05192, 0.06766, 0.1558, 0.07949, 0.165, 0.04937, 0.1489, 0.04954, 0.1449, 0.07294, 0.1408, 0.01024, 0.1335, 0.01254, 0.1353, 0.01296, 0.1462, 0.006555, 0.0524, 0.105, 0.04527, 0.1258, 0.01957, 0.114, 0.03162, 0.08869, 0.07419, 0.000107, 0.1373, 0.004781, 0.1323, 0.01271, 0.08284, 0.01728, 0.03709, 0.0765, 0.03932, 0.0827, 0.04612, 0.07995, 0.03481, 0.07767, 0.01997, 0.04799, 0.01958, 0.05766, 0.03369, 0.05731, 0.03309, 0.05844, 0.05787, 0.06532, 0.05844, 0.06485, 0.05808, 0.06585, 0.05794, 0.06737, 0.1204, 0.02554, 0.1222, 0.03117, 0.1173, 0.03397, 0.1166, 0.03236, 0.05079, 0.06736, 0.05695, 0.07255, 0.06164, 0.06828, 0.05787, 0.06532, 0.05667, 0.09615, 0.04084, 0.0823, 0.04715, 0.07865, 0.06034, 0.09041, 0.1133, 0.09941, 0.1158, 0.09833, 0.1158, 0.09833, 0.1133, 0.09941, 0.03932, 0.0827, 0.04084, 0.0823, 0.04715, 0.07865, 0.04612, 0.07995, 0.1444, 0.02931, 0.1489, 0.04954, 0.137, 0.05023, 0.1337, 0.03503, 0.1383, 0.03265, 0.09217, 0.04822, 0.05844, 0.06485, 0.05808, 0.06585, 0.0929, 0.0515, 0.09853, 0.06015, 0.07179, 0.07756, 0.06197, 0.06779, 0.09288, 0.05009, 0.09288, 0.05009, 0.06197, 0.06779, 0.05844, 0.06485, 0.09217, 0.04822, 0.06164, 0.06828, 0.06197, 0.06779, 0.05844, 0.06485, 0.05787, 0.06532, 0.06805, 0.08157, 0.05718, 0.07178, 0.06197, 0.06779, 0.07179, 0.07756, 0.1237, 0.09495, 0.1219, 0.0939, 0.1215, 0.09286, 0.1235, 0.09412, 0.05695, 0.07255, 0.05718, 0.07178, 0.06197, 0.06779, 0.06164, 0.06828, 0.1337, 0.03503, 0.137, 0.05023, 0.1242, 0.05548, 0.1198, 0.04369, 0.1242, 0.04091, 0.1292, 0.03804, 0.1204, 0.02554, 0.1166, 0.03236, 0.118, 0.03596, 0.1217, 0.02666, 0.1222, 0.03117, 0.1242, 0.04091, 0.1198, 0.04369, 0.1173, 0.03397, 0.08005, 0.09174, 0.06805, 0.08157, 0.07179, 0.07756, 0.08253, 0.08794, 0.1047, 0.07225, 0.08253, 0.08794, 0.07179, 0.07756, 0.09853, 0.06015, 0.1346, 0.0209, 0.1383, 0.03265, 0.1337, 0.03503, 0.1306, 0.02385, 0.07432, 0.1054, 0.05667, 0.09615, 0.06034, 0.09041, 0.07563, 0.1001, 0.07314, 0.1129, 0.07235, 0.1306, 0.04527, 0.1258, 0.0524, 0.105, 0.165, 0.04937, 0.1489, 0.04954, 0.1444, 0.02931, 0.158, 0.02127, 0.1129, 0.09108, 0.1128, 0.09109, 0.1128, 0.09107, 0.1129, 0.09106, 0.1158, 0.09833, 0.1163, 0.1, 0.1164, 0.1001, 0.1158, 0.09833, 0.1219, 0.0939, 0.1237, 0.09495, 0.1232, 0.09589, 0.1219, 0.09497, 0.137, 0.05023, 0.1377, 0.06928, 0.1449, 0.07294, 0.1489, 0.04954, 0.1163, 0.1, 0.1175, 0.1023, 0.1176, 0.1023, 0.1164, 0.1001, 0.1274, 0.07237, 0.1223, 0.07968, 0.1226, 0.07863, 0.1023, 0.0945, 0.09518, 0.09815, 0.08253, 0.08794, 0.1047, 0.07225, 0.1242, 0.05548, 0.1277, 0.07243, 0.1104, 0.1, 0.111, 0.09766, 0.111, 0.09766, 0.1103, 0.1001, 0.1905, 0.07445, 0.1906, 0.09073, 0.182, 0.09089, 0.1785, 0.07584, 0.1773, 0.03566, 0.1786, 0.04243, 0.187, 0.03966, 0.1876, 0.03405, 0.1843, 0.05547, 0.1886, 0.06115, 0.1947, 0.05489, 0.1916, 0.05029, 0.2551, 0.03681, 0.2539, 0.04244, 0.248, 0.04028, 0.2468, 0.03566, 0.1886, 0.06115, 0.1887, 0.06127, 0.1948, 0.05501, 0.1947, 0.05489, 0.2194, 0.06721, 0.1887, 0.06127, 0.1948, 0.05501, 0.2196, 0.0613, 0.2498, 0.05538, 0.2456, 0.06042, 0.2443, 0.0561, 0.2455, 0.05157, 0.08284, 0.01728, 0.1323, 0.01271, 0.1284, 0.008236, 0.08151, 0.01555, 0.1323, 0.01271, 0.1384, 0.0133, 0.1387, 0.01122, 0.1284, 0.008236, 0.03309, 0.05844, 0.03369, 0.05731, 0.03234, 0.05715, 0.03024, 0.05569, 0.03369, 0.05731, 0.0371, 0.07076, 0.03673, 0.06937, 0.03234, 0.05715, 0.1314, 0.1688, 0.1367, 0.173, 0.1307, 0.1846, 0.125, 0.1794, 0.219, 0.01634, 0.2452, 0.02241, 0.2451, 0.03009, 0.2181, 0.02826, 0.1889, 0.02745, 0.1883, 0.01962, 0.1882, 0.01968, 0.1888, 0.02744, 0.05781, 0.1833, 0.05775, 0.1832, 0.06802, 0.1881, 0.06784, 0.188, 0.05461, 0.1949, 0.05775, 0.1832, 0.06802, 0.1881, 0.06569, 0.1978, 0.1466, 0.1803, 0.1512, 0.1833, 0.1417, 0.195, 0.1397, 0.1931, 0.2191, 0.009784, 0.2499, 0.01924, 0.2452, 0.02241, 0.219, 0.01634, 0.2499, 0.01924, 0.2548, 0.02929, 0.2451, 0.03009, 0.2452, 0.02241, 0.1826, 0.01463, 0.1825, 0.01474, 0.1882, 0.01968, 0.1883, 0.01962, 0.1825, 0.01474, 0.1774, 0.02696, 0.1888, 0.02744, 0.1882, 0.01968, 0.1745, 0.008128, 0.1652, 0.02601, 0.1774, 0.02696, 0.1825, 0.01474, 0.1746, 0.007974, 0.1745, 0.008128, 0.1825, 0.01474, 0.1826, 0.01463, 0.2578, 0.01162, 0.2663, 0.02846, 0.2548, 0.02929, 0.2499, 0.01924, 0.2179, 0.000107, 0.2578, 0.01162, 0.2499, 0.01924, 0.2191, 0.009784, 0.2537, 0.06282, 0.2471, 0.06709, 0.2456, 0.06042, 0.2498, 0.05538, 0.218, 0.07424, 0.1812, 0.0688, 0.1887, 0.06127, 0.2194, 0.06721, 0.1811, 0.06866, 0.1812, 0.0688, 0.1887, 0.06127, 0.1886, 0.06115, 0.2659, 0.04018, 0.2623, 0.04848, 0.2539, 0.04244, 0.2551, 0.03681, 0.1755, 0.06309, 0.1811, 0.06866, 0.1886, 0.06115, 0.1843, 0.05547, 0.1652, 0.03879, 0.1681, 0.04834, 0.1786, 0.04243, 0.1773, 0.03566, 0.08754, 0.1877, 0.08566, 0.1899, 0.0847, 0.189, 0.08648, 0.1868, 0.06854, 0.1841, 0.06784, 0.188, 0.06792, 0.1876, 0.06851, 0.184, 0.07947, 0.1936, 0.0756, 0.1902, 0.07624, 0.1896, 0.07958, 0.1919, 0.08178, 0.1927, 0.08076, 0.1931, 0.07958, 0.1919, 0.08074, 0.1917, 0.06026, 0.1789, 0.05781, 0.1833, 0.06784, 0.188, 0.06854, 0.1841, 0.06997, 0.1673, 0.06608, 0.1707, 0.07108, 0.1778, 0.07407, 0.1751, 0.09971, 0.1633, 0.1249, 0.1633, 0.1209, 0.1753, 0.09959, 0.1737, 0.07564, 0.1629, 0.07564, 0.163, 0.07954, 0.172, 0.07958, 0.1725, 0.05711, 0.1339, 0.05662, 0.1343, 0.06287, 0.1437, 0.06262, 0.1437, 0.06262, 0.1437, 0.06287, 0.1437, 0.0694, 0.1534, 0.06932, 0.1534, 0.06932, 0.1534, 0.0694, 0.1534, 0.07564, 0.163, 0.07564, 0.1629, 0.09862, 0.1309, 0.1427, 0.1308, 0.1367, 0.142, 0.09848, 0.1418, 0.09848, 0.1418, 0.1367, 0.142, 0.131, 0.153, 0.09925, 0.1527, 0.09925, 0.1527, 0.131, 0.153, 0.1249, 0.1633, 0.09971, 0.1633, 0.04862, 0.1397, 0.04272, 0.1446, 0.05157, 0.1529, 0.05639, 0.1487, 0.05639, 0.1487, 0.05157, 0.1529, 0.05938, 0.1618, 0.06362, 0.1581, 0.06362, 0.1581, 0.05938, 0.1618, 0.06608, 0.1707, 0.06997, 0.1673, 0.0344, 0.1556, 0.03088, 0.1611, 0.03782, 0.1677, 0.0419, 0.1629, 0.0419, 0.1629, 0.03782, 0.1677, 0.04782, 0.1762, 0.05144, 0.1714, 0.05144, 0.1714, 0.04782, 0.1762, 0.05781, 0.1833, 0.06026, 0.1789, 0.1739, 0.1484, 0.1804, 0.153, 0.1693, 0.1626, 0.1637, 0.1587, 0.1637, 0.1587, 0.1693, 0.1626, 0.16, 0.1726, 0.1547, 0.169, 0.1547, 0.169, 0.16, 0.1726, 0.1512, 0.1833, 0.1466, 0.1803, 0.01957, 0.184, 0.03066, 0.1616, 0.03803, 0.1674, 0.03183, 0.1876, 0.03183, 0.1876, 0.03803, 0.1674, 0.04773, 0.1762, 0.04326, 0.1914, 0.04326, 0.1914, 0.04773, 0.1762, 0.05775, 0.1832, 0.05461, 0.1949, 0.03088, 0.1611, 0.03066, 0.1616, 0.03803, 0.1674, 0.03782, 0.1677, 0.03782, 0.1677, 0.03803, 0.1674, 0.04773, 0.1762, 0.04782, 0.1762, 0.04782, 0.1762, 0.04773, 0.1762, 0.05775, 0.1832, 0.05781, 0.1833, 0.1521, 0.1355, 0.1594, 0.1397, 0.1509, 0.1507, 0.1447, 0.1468, 0.1447, 0.1468, 0.1509, 0.1507, 0.1435, 0.1617, 0.138, 0.1579, 0.138, 0.1579, 0.1435, 0.1617, 0.1367, 0.173, 0.1314, 0.1688, 0.1216, 0.0939, 0.1219, 0.0939, 0.1219, 0.09497, 0.122, 0.0949, 0.1164, 0.09877, 0.1164, 0.09859, 0.1172, 0.09903, 0.1172, 0.099, 0.1189, 0.09624, 0.1164, 0.09859, 0.1153, 0.09658, 0.1175, 0.09445, 0.1216, 0.0939, 0.1198, 0.09185, 0.1196, 0.09184, 0.1219, 0.0939, 0.1115, 0.1024, 0.1104, 0.1002, 0.1105, 0.1002, 0.1115, 0.1024, 0.125, 0.1032, 0.1172, 0.1055, 0.1172, 0.1015, 0.1218, 0.1001, 0.1132, 0.1045, 0.1115, 0.1024, 0.1115, 0.1024, 0.1131, 0.1046, 0.1295, 0.09577, 0.1246, 0.09593, 0.1247, 0.09618, 0.1298, 0.09605, 0.1129, 0.09102, 0.1129, 0.09104, 0.1129, 0.09104, 0.1129, 0.09102, 0.1129, 0.09104, 0.1129, 0.09106, 0.1129, 0.09105, 0.1129, 0.09104, 0.1128, 0.09102, 0.1129, 0.09096, 0.1129, 0.091, 0.1128, 0.09103, 0.1129, 0.09099, 0.1129, 0.09101, 0.1129, 0.09102, 0.1129, 0.09101, 0.1193, 0.08883, 0.1198, 0.09185, 0.1178, 0.09088, 0.1169, 0.08866, 0.1169, 0.08866, 0.1178, 0.09088, 0.1159, 0.09048, 0.1151, 0.08939, 0.1151, 0.08939, 0.1159, 0.09048, 0.1144, 0.0906, 0.114, 0.09008, 0.114, 0.09008, 0.1144, 0.0906, 0.1135, 0.09081, 0.1134, 0.09057, 0.1134, 0.09057, 0.1135, 0.09081, 0.1131, 0.09092, 0.1131, 0.09082, 0.106, 0.09152, 0.1172, 0.08511, 0.1149, 0.08779, 0.109, 0.0912, 0.109, 0.0912, 0.1149, 0.08779, 0.1139, 0.08912, 0.1107, 0.09103, 0.1107, 0.09103, 0.1139, 0.08912, 0.1134, 0.08991, 0.1116, 0.09096, 0.1116, 0.09096, 0.1134, 0.08991, 0.1131, 0.09045, 0.1123, 0.09097, 0.1123, 0.09097, 0.1131, 0.09045, 0.113, 0.09074, 0.1126, 0.09098, 0.1175, 0.09445, 0.1153, 0.09658, 0.1145, 0.095, 0.1163, 0.09326, 0.1163, 0.09326, 0.1145, 0.095, 0.1138, 0.09351, 0.1151, 0.09225, 0.1151, 0.09225, 0.1138, 0.09351, 0.1133, 0.09229, 0.114, 0.09156, 0.114, 0.09156, 0.1133, 0.09229, 0.1131, 0.09155, 0.1134, 0.09122, 0.1134, 0.09122, 0.1131, 0.09155, 0.1129, 0.09122, 0.1131, 0.09109, 0.1133, 0.09627, 0.1109, 0.09534, 0.1114, 0.09364, 0.1128, 0.09464, 0.1128, 0.09464, 0.1114, 0.09364, 0.1118, 0.09264, 0.1126, 0.09325, 0.1126, 0.09325, 0.1118, 0.09264, 0.1122, 0.09199, 0.1127, 0.09225, 0.1127, 0.09225, 0.1122, 0.09199, 0.1125, 0.09153, 0.1127, 0.0916, 0.1127, 0.0916, 0.1125, 0.09153, 0.1126, 0.09129, 0.1128, 0.09128, 0.1279, 0.08196, 0.1223, 0.07968, 0.1274, 0.07237, 0.1377, 0.06928, 0.1325, 0.08589, 0.1279, 0.08196, 0.1377, 0.06928, 0.1449, 0.07294, 0.1369, 0.09456, 0.1325, 0.08589, 0.1449, 0.07294, 0.1558, 0.07949, 0.5, 1.0, 0.8536, 0.8536, 1.0, 0.5, 0.1991, 0.09089, 0.1906, 0.09073, 0.1905, 0.07445, 0.2025, 0.07582, 0.1464, 0.8536, 0.1219, 0.0939, 0.1196, 0.09184, 0.12, 0.09145, 0.1215, 0.09286, 0.1298, 0.09605, 0.1247, 0.09618, 0.1257, 0.09604, 0.129, 0.09301, 0.1172, 0.1015, 0.1175, 0.1016, 0.1179, 0.1007, 0.1177, 0.1006, 0.1223, 0.07968, 0.1279, 0.08196, 0.1279, 0.08216, 0.1216, 0.08168, 0.1279, 0.08196, 0.1325, 0.08589, 0.1326, 0.08599, 0.1279, 0.08216, 0.1193, 0.08883, 0.1172, 0.08511, 0.1197, 0.08379, 0.1191, 0.08871, 0.1325, 0.08589, 0.1369, 0.09456, 0.1347, 0.09286, 0.1326, 0.08599, 0.1214, 0.08831, 0.1238, 0.08959, 0.1215, 0.09286, 0.12, 0.09145, 0.1238, 0.08959, 0.1261, 0.09123, 0.1235, 0.09412, 0.1215, 0.09286, 0.1261, 0.09123, 0.129, 0.09301, 0.1257, 0.09604, 0.1235, 0.09412, 0.1247, 0.09618, 0.1237, 0.09495, 0.1235, 0.09412, 0.1257, 0.09604, 0.1216, 0.08168, 0.1279, 0.08216, 0.1264, 0.08731, 0.1236, 0.08527, 0.1279, 0.08216, 0.1326, 0.08599, 0.1282, 0.08868, 0.1264, 0.08731, 0.1191, 0.08871, 0.1197, 0.08379, 0.1236, 0.08527, 0.1214, 0.08831, 0.1326, 0.08599, 0.1347, 0.09286, 0.1296, 0.09028, 0.1282, 0.08868, 0.1131, 0.09082, 0.1131, 0.09092, 0.113, 0.09099, 0.113, 0.09095, 0.113, 0.09095, 0.113, 0.09099, 0.1129, 0.09101, 0.1129, 0.09099, 0.1126, 0.09098, 0.113, 0.09074, 0.1129, 0.09092, 0.1128, 0.09101, 0.1128, 0.09101, 0.1129, 0.09092, 0.1129, 0.09096, 0.1128, 0.09102, 0.1131, 0.09109, 0.1129, 0.09122, 0.1129, 0.0911, 0.1129, 0.09105, 0.1129, 0.09105, 0.1129, 0.0911, 0.1129, 0.09106, 0.1129, 0.09104, 0.1128, 0.09128, 0.1126, 0.09129, 0.1128, 0.09112, 0.1128, 0.09112, 0.1128, 0.09112, 0.1128, 0.09112, 0.1128, 0.09109, 0.1129, 0.09108, 0.1023, 0.0945, 0.1047, 0.09932, 0.09287, 0.1054, 0.09518, 0.09815, 0.1047, 0.09932, 0.1078, 0.1051, 0.09503, 0.1131, 0.09287, 0.1054, 0.1078, 0.1051, 0.1155, 0.1116, 0.09982, 0.1251, 0.09503, 0.1131, 0.07314, 0.1129, 0.07432, 0.1054, 0.07563, 0.1001, 0.07783, 0.09581, 0.08005, 0.09174, 0.08253, 0.08794, 0.09518, 0.09815, 0.09287, 0.1054, 0.09503, 0.1131, 0.09982, 0.1251, 0.07235, 0.1306, 0.1109, 0.09766, 0.1112, 0.09767, 0.111, 0.09766, 0.111, 0.09766, 0.1112, 0.09767, 0.1101, 0.09988, 0.1102, 0.09997, 0.111, 0.09766, 0.1154, 0.1045, 0.1134, 0.1044, 0.1132, 0.1045, 0.1154, 0.1043, 0.1133, 0.09941, 0.1158, 0.09833, 0.1158, 0.09833, 0.1133, 0.09941, 0.1158, 0.09833, 0.1162, 0.09997, 0.1163, 0.1, 0.1158, 0.09833, 0.1162, 0.09997, 0.1174, 0.1023, 0.1175, 0.1023, 0.1163, 0.1, 0.1105, 0.1, 0.1109, 0.09766, 0.111, 0.09766, 0.1104, 0.1, 0.1115, 0.1024, 0.1103, 0.1002, 0.1104, 0.1002, 0.1115, 0.1024, 0.1133, 0.09941, 0.113, 0.09766, 0.115, 0.09701, 0.1158, 0.09833, 0.1134, 0.1044, 0.1115, 0.1024, 0.1115, 0.1024, 0.1132, 0.1045, 0.1155, 0.1116, 0.1078, 0.1051, 0.1077, 0.1052, 0.114, 0.1095, 0.1078, 0.1051, 0.1047, 0.09932, 0.1054, 0.09893, 0.1077, 0.1052, 0.1175, 0.1016, 0.1168, 0.1004, 0.1177, 0.1002, 0.1179, 0.1007, 0.1168, 0.1004, 0.1164, 0.09877, 0.1172, 0.099, 0.1177, 0.1002, 0.1153, 0.09658, 0.1164, 0.09859, 0.1164, 0.09877, 0.1153, 0.09661, 0.1133, 0.09627, 0.1153, 0.09658, 0.1153, 0.09657, 0.1133, 0.09615, 0.1172, 0.1055, 0.1155, 0.1116, 0.114, 0.1095, 0.1173, 0.1058, 0.1108, 0.09522, 0.1091, 0.09637, 0.109, 0.09628, 0.1109, 0.09549, 0.1091, 0.09637, 0.1091, 0.09643, 0.1091, 0.09636, 0.109, 0.09628, 0.1109, 0.09534, 0.1108, 0.09522, 0.1109, 0.09549, 0.111, 0.09557, 0.1653, 0.1248, 0.1653, 0.1248, 0.1653, 0.1248, 0.1653, 0.1248, 0.1091, 0.09643, 0.1092, 0.09648, 0.1091, 0.09642, 0.1091, 0.09636, 0.113, 0.09074, 0.1131, 0.09082, 0.113, 0.09095, 0.1129, 0.09092, 0.1129, 0.09092, 0.113, 0.09095, 0.1129, 0.09099, 0.1129, 0.09096, 0.1129, 0.09122, 0.1128, 0.09128, 0.1128, 0.09112, 0.1129, 0.0911, 0.1129, 0.0911, 0.1128, 0.09112, 0.1129, 0.09108, 0.1129, 0.09106, 0.1174, 0.1023, 0.1154, 0.1045, 0.1154, 0.1043, 0.1175, 0.1023, 0.1105, 0.1, 0.1133, 0.09941, 0.1133, 0.09941, 0.1105, 0.1001, 0.1105, 0.1, 0.1109, 0.09766, 0.113, 0.09766, 0.1133, 0.09941, 0.1109, 0.09534, 0.1133, 0.09627, 0.1133, 0.09615, 0.111, 0.09557, 0.1172, 0.1015, 0.1172, 0.1055, 0.1173, 0.1058, 0.1175, 0.1016, 0.111, 0.09557, 0.1133, 0.09615, 0.113, 0.09766, 0.1109, 0.09766, 0.1175, 0.1016, 0.1173, 0.1058, 0.1154, 0.1045, 0.1174, 0.1023, 0.1175, 0.1023, 0.1154, 0.1043, 0.1153, 0.104, 0.1176, 0.1023, 0.1115, 0.1025, 0.1105, 0.1003, 0.1133, 0.09941, 0.114, 0.1014, 0.1129, 0.1047, 0.1115, 0.1025, 0.114, 0.1014, 0.1152, 0.1037, 0.1105, 0.1002, 0.1133, 0.09941, 0.1133, 0.09941, 0.1105, 0.1003, 0.1176, 0.1023, 0.1153, 0.104, 0.1152, 0.1037, 0.1176, 0.1023, 0.114, 0.1095, 0.1077, 0.1052, 0.1115, 0.1024, 0.1134, 0.1044, 0.1077, 0.1052, 0.1054, 0.09893, 0.1103, 0.1002, 0.1115, 0.1024, 0.1168, 0.1004, 0.1175, 0.1016, 0.1174, 0.1023, 0.1162, 0.09997, 0.1164, 0.09877, 0.1168, 0.1004, 0.1162, 0.09997, 0.1158, 0.09833, 0.1153, 0.09661, 0.1164, 0.09877, 0.1158, 0.09833, 0.115, 0.09701, 0.1133, 0.09615, 0.1153, 0.09657, 0.115, 0.09701, 0.113, 0.09766, 0.1173, 0.1058, 0.114, 0.1095, 0.1134, 0.1044, 0.1154, 0.1045, 0.1109, 0.09549, 0.109, 0.09628, 0.1101, 0.09988, 0.1112, 0.09767, 0.109, 0.09628, 0.1091, 0.09636, 0.1102, 0.09997, 0.1101, 0.09988, 0.111, 0.09557, 0.1109, 0.09549, 0.1112, 0.09767, 0.1109, 0.09766, 0.1653, 0.1248, 0.1653, 0.1248, 0.1652, 0.1248, 0.1652, 0.1248, 0.1091, 0.09636, 0.1091, 0.09642, 0.1102, 0.1001, 0.1102, 0.09997, 0.1154, 0.1043, 0.1132, 0.1045, 0.1131, 0.1046, 0.1153, 0.104, 0.111, 0.09766, 0.1102, 0.09997, 0.1102, 0.1001, 0.111, 0.09766, 0.111, 0.09766, 0.111, 0.09766, 0.111, 0.09766, 0.111, 0.09766, 0.114, 0.1014, 0.1133, 0.09941, 0.1158, 0.09833, 0.1165, 0.1001, 0.1152, 0.1037, 0.114, 0.1014, 0.1165, 0.1001, 0.1176, 0.1023, 0.1158, 0.09833, 0.1164, 0.1001, 0.1165, 0.1001, 0.1158, 0.09833, 0.1133, 0.09941, 0.1158, 0.09833, 0.1158, 0.09833, 0.1133, 0.09941, 0.1153, 0.104, 0.1131, 0.1046, 0.1129, 0.1047, 0.1152, 0.1037, 0.1164, 0.1001, 0.1176, 0.1023, 0.1176, 0.1023, 0.1165, 0.1001, 0.1103, 0.1001, 0.111, 0.09766, 0.111, 0.09766, 0.1102, 0.1001, 0.1115, 0.1024, 0.1105, 0.1002, 0.1105, 0.1003, 0.1115, 0.1025, 0.1131, 0.1046, 0.1115, 0.1024, 0.1115, 0.1025, 0.1129, 0.1047, 0.1196, 0.09184, 0.1191, 0.08871, 0.1214, 0.08831, 0.12, 0.09145, 0.1282, 0.08868, 0.1296, 0.09028, 0.129, 0.09301, 0.1261, 0.09123, 0.1264, 0.08731, 0.1282, 0.08868, 0.1261, 0.09123, 0.1238, 0.08959, 0.1236, 0.08527, 0.1264, 0.08731, 0.1238, 0.08959, 0.1214, 0.08831, 0.1198, 0.09185, 0.1193, 0.08883, 0.1191, 0.08871, 0.1196, 0.09184, 0.1347, 0.09286, 0.1298, 0.09605, 0.129, 0.09301, 0.1296, 0.09028, 0.1131, 0.09155, 0.1127, 0.0916, 0.1128, 0.09128, 0.1129, 0.09122, 0.1133, 0.09229, 0.1127, 0.09225, 0.1127, 0.0916, 0.1131, 0.09155, 0.1138, 0.09351, 0.1126, 0.09325, 0.1127, 0.09225, 0.1133, 0.09229, 0.1145, 0.095, 0.1128, 0.09464, 0.1126, 0.09325, 0.1138, 0.09351, 0.1153, 0.09658, 0.1133, 0.09627, 0.1128, 0.09464, 0.1145, 0.095, 0.1131, 0.09045, 0.1134, 0.09057, 0.1131, 0.09082, 0.113, 0.09074, 0.1134, 0.08991, 0.114, 0.09008, 0.1134, 0.09057, 0.1131, 0.09045, 0.1139, 0.08912, 0.1151, 0.08939, 0.114, 0.09008, 0.1134, 0.08991, 0.1149, 0.08779, 0.1169, 0.08866, 0.1151, 0.08939, 0.1139, 0.08912, 0.1172, 0.08511, 0.1193, 0.08883, 0.1169, 0.08866, 0.1149, 0.08779, 0.1129, 0.09096, 0.1129, 0.09099, 0.1129, 0.09101, 0.1129, 0.091, 0.1128, 0.09103, 0.1129, 0.091, 0.1129, 0.09101, 0.1129, 0.09103, 0.1369, 0.09456, 0.1295, 0.09577, 0.1298, 0.09605, 0.1347, 0.09286, 0.1295, 0.1076, 0.1155, 0.1116, 0.1172, 0.1055, 0.125, 0.1032, 0.1129, 0.09106, 0.1129, 0.09108, 0.1129, 0.09106, 0.1129, 0.09105, 0.1105, 0.1001, 0.1133, 0.09941, 0.1133, 0.09941, 0.1105, 0.1002, 0.1369, 0.09456, 0.1295, 0.1076, 0.125, 0.1032, 0.1295, 0.09577, 0.1129, 0.09103, 0.1129, 0.09105, 0.1129, 0.09106, 0.1129, 0.09103, 0.113, 0.09099, 0.1129, 0.09105, 0.1129, 0.09104, 0.1129, 0.09101, 0.1131, 0.09092, 0.1131, 0.09109, 0.1129, 0.09105, 0.113, 0.09099, 0.1128, 0.09112, 0.1128, 0.09101, 0.1128, 0.09102, 0.1128, 0.09109, 0.1126, 0.09129, 0.1126, 0.09098, 0.1128, 0.09101, 0.1128, 0.09112, 0.1135, 0.09081, 0.1134, 0.09122, 0.1131, 0.09109, 0.1131, 0.09092, 0.1144, 0.0906, 0.114, 0.09156, 0.1134, 0.09122, 0.1135, 0.09081, 0.1159, 0.09048, 0.1151, 0.09225, 0.114, 0.09156, 0.1144, 0.0906, 0.1178, 0.09088, 0.1163, 0.09326, 0.1151, 0.09225, 0.1159, 0.09048, 0.1198, 0.09185, 0.1175, 0.09445, 0.1163, 0.09326, 0.1178, 0.09088, 0.1125, 0.09153, 0.1123, 0.09097, 0.1126, 0.09098, 0.1126, 0.09129, 0.1122, 0.09199, 0.1116, 0.09096, 0.1123, 0.09097, 0.1125, 0.09153, 0.1118, 0.09264, 0.1107, 0.09103, 0.1116, 0.09096, 0.1122, 0.09199, 0.1114, 0.09364, 0.109, 0.0912, 0.1107, 0.09103, 0.1118, 0.09264, 0.1109, 0.09534, 0.106, 0.09152, 0.109, 0.0912, 0.1114, 0.09364, 0.1128, 0.09109, 0.1128, 0.09102, 0.1128, 0.09103, 0.1128, 0.09107, 0.1129, 0.09101, 0.1129, 0.09104, 0.1129, 0.09104, 0.1129, 0.09102, 0.1129, 0.09103, 0.1129, 0.09101, 0.1129, 0.09101, 0.1129, 0.09103, 0.1295, 0.09577, 0.125, 0.1032, 0.1218, 0.1001, 0.1246, 0.09593, 0.1216, 0.0939, 0.1189, 0.09624, 0.1175, 0.09445, 0.1198, 0.09185, 0.1246, 0.09593, 0.1218, 0.1001, 0.121, 0.09908, 0.1235, 0.09614, 0.1189, 0.09624, 0.1216, 0.0939, 0.122, 0.0949, 0.1195, 0.09702, 0.16, 0.1726, 0.1734, 0.1932, 0.1612, 0.2004, 0.1512, 0.1833, 0.1693, 0.1626, 0.1855, 0.1859, 0.1734, 0.1932, 0.16, 0.1726, 0.1804, 0.153, 0.1974, 0.177, 0.1855, 0.1859, 0.1693, 0.1626, 0.06932, 0.1534, 0.09925, 0.1527, 0.09971, 0.1633, 0.07564, 0.1629, 0.06262, 0.1437, 0.09848, 0.1418, 0.09925, 0.1527, 0.06932, 0.1534, 0.05711, 0.1339, 0.09862, 0.1309, 0.09848, 0.1418, 0.06262, 0.1437, 0.07564, 0.1629, 0.09971, 0.1633, 0.09959, 0.1737, 0.07958, 0.1725, 0.07902, 0.1772, 0.0844, 0.1804, 0.0839, 0.1811, 0.07912, 0.1776, 0.0756, 0.1902, 0.07314, 0.1868, 0.07374, 0.1866, 0.07624, 0.1896, 0.2471, 0.06709, 0.218, 0.07424, 0.2194, 0.06721, 0.2456, 0.06042, 0.1746, 0.007974, 0.2179, 0.000107, 0.2191, 0.009784, 0.1826, 0.01463, 0.1826, 0.01463, 0.2191, 0.009784, 0.219, 0.01634, 0.1883, 0.01962, 0.1512, 0.1833, 0.1612, 0.2004, 0.1491, 0.2075, 0.1417, 0.195, 0.1883, 0.01962, 0.219, 0.01634, 0.2181, 0.02826, 0.1889, 0.02745, 0.03309, 0.05844, 0.08284, 0.01728, 0.08151, 0.01555, 0.03024, 0.05569, 0.2456, 0.06042, 0.2194, 0.06721, 0.2196, 0.0613, 0.2443, 0.0561, 0.1242, 0.05548, 0.1047, 0.07225, 0.09853, 0.06015, 0.1198, 0.04369, 0.1173, 0.03397, 0.09288, 0.05009, 0.09217, 0.04822, 0.1166, 0.03236, 0.1198, 0.04369, 0.09853, 0.06015, 0.09288, 0.05009, 0.1173, 0.03397, 0.1166, 0.03236, 0.09217, 0.04822, 0.0929, 0.0515, 0.118, 0.03596, 0.01997, 0.04799, 0.07419, 0.000107, 0.08284, 0.01728, 0.03309, 0.05844, 0.08219, 0.1836, 0.08648, 0.1868, 0.0847, 0.189, 0.08059, 0.1856, 0.0778, 0.1884, 0.08074, 0.1917, 0.07958, 0.1919, 0.07624, 0.1896, 0.06784, 0.188, 0.06802, 0.1881, 0.06792, 0.1879, 0.06792, 0.1876, 0.07915, 0.1749, 0.07958, 0.1725, 0.07892, 0.1726, 0.07915, 0.175, 0.07447, 0.1849, 0.0778, 0.1884, 0.07624, 0.1896, 0.07374, 0.1866, 0.07757, 0.1796, 0.08219, 0.1836, 0.08059, 0.1856, 0.07605, 0.1813, 0.07314, 0.1868, 0.07374, 0.1866, 0.07377, 0.1869, 0.07315, 0.1869, 0.07757, 0.1796, 0.07912, 0.1776, 0.07933, 0.1775, 0.07769, 0.1796, 0.0844, 0.1804, 0.08915, 0.1849, 0.08772, 0.1851, 0.0839, 0.1811, 0.07524, 0.183, 0.07605, 0.1813, 0.07611, 0.1813, 0.07522, 0.183, 0.2233, 0.1451, 0.2302, 0.1416, 0.2327, 0.1499, 0.2292, 0.1536, 0.2302, 0.1416, 0.2303, 0.1415, 0.2327, 0.1498, 0.2327, 0.1499, 0.2068, 0.1658, 0.2075, 0.1633, 0.2165, 0.1674, 0.2162, 0.1689, 0.2441, 0.1531, 0.2438, 0.154, 0.2344, 0.152, 0.2343, 0.1515, 0.2304, 0.1705, 0.2242, 0.177, 0.2194, 0.1697, 0.2208, 0.1674, 0.2374, 0.1623, 0.2336, 0.1656, 0.2244, 0.1631, 0.228, 0.1592, 0.07407, 0.1751, 0.07108, 0.1778, 0.07122, 0.1778, 0.07403, 0.1751, 0.07958, 0.1725, 0.07954, 0.172, 0.07935, 0.1724, 0.07892, 0.1726, 0.2343, 0.1515, 0.2343, 0.1515, 0.2344, 0.152, 0.2344, 0.152, 0.2208, 0.1674, 0.2208, 0.1674, 0.2243, 0.163, 0.2244, 0.1631, 0.2314, 0.1555, 0.2314, 0.1554, 0.2344, 0.152, 0.2344, 0.152, 0.231, 0.1551, 0.2343, 0.1515, 0.2344, 0.152, 0.2314, 0.1554, 0.2201, 0.1669, 0.2238, 0.1626, 0.2243, 0.163, 0.2208, 0.1674, 0.2179, 0.1703, 0.2179, 0.1703, 0.2194, 0.1697, 0.2194, 0.1697, 0.2108, 0.1583, 0.2167, 0.1529, 0.2224, 0.1614, 0.2185, 0.1657, 0.2075, 0.1633, 0.2076, 0.1632, 0.2165, 0.1674, 0.2165, 0.1674, 0.2005, 0.1562, 0.2006, 0.1561, 0.2076, 0.1632, 0.2075, 0.1633, 0.2078, 0.15, 0.2134, 0.1459, 0.2167, 0.1529, 0.2108, 0.1583, 0.2431, 0.166, 0.2388, 0.17, 0.2336, 0.1656, 0.2374, 0.1623, 0.2348, 0.1757, 0.2285, 0.1825, 0.2242, 0.177, 0.2304, 0.1705, 0.2506, 0.1549, 0.25, 0.1568, 0.2438, 0.154, 0.2441, 0.1531, 0.2003, 0.1606, 0.2005, 0.1562, 0.2075, 0.1633, 0.2068, 0.1658, 0.2262, 0.1342, 0.2262, 0.1342, 0.2303, 0.1415, 0.2302, 0.1416, 0.2214, 0.1378, 0.2262, 0.1342, 0.2302, 0.1416, 0.2233, 0.1451, 0.2194, 0.135, 0.224, 0.1309, 0.2262, 0.1342, 0.2214, 0.1378, 0.224, 0.1309, 0.224, 0.1308, 0.2262, 0.1342, 0.2262, 0.1342, 0.1979, 0.1588, 0.1976, 0.1532, 0.2005, 0.1562, 0.2003, 0.1606, 0.2529, 0.1553, 0.2521, 0.1576, 0.25, 0.1568, 0.2506, 0.1549, 0.2364, 0.1776, 0.2302, 0.1843, 0.2285, 0.1825, 0.2348, 0.1757, 0.2451, 0.1674, 0.2406, 0.1716, 0.2388, 0.17, 0.2431, 0.166, 0.2053, 0.1475, 0.211, 0.1433, 0.2134, 0.1459, 0.2078, 0.15, 0.1976, 0.1532, 0.1977, 0.1531, 0.2006, 0.1561, 0.2005, 0.1562, 0.2541, 0.1516, 0.2529, 0.1553, 0.2506, 0.1549, 0.2516, 0.1519, 0.2302, 0.1843, 0.2284, 0.1861, 0.227, 0.1841, 0.2285, 0.1825, 0.2285, 0.1825, 0.227, 0.1841, 0.2226, 0.1783, 0.2242, 0.177, 0.2516, 0.1519, 0.2506, 0.1549, 0.2441, 0.1531, 0.2445, 0.1516, 0.2165, 0.1701, 0.2165, 0.1701, 0.2179, 0.1703, 0.2179, 0.1703, 0.2197, 0.1667, 0.2235, 0.1623, 0.2238, 0.1626, 0.2201, 0.1669, 0.2304, 0.1546, 0.2341, 0.1507, 0.2343, 0.1515, 0.231, 0.1551, 0.2341, 0.1507, 0.2341, 0.1507, 0.2343, 0.1515, 0.2343, 0.1515, 0.2445, 0.1516, 0.2441, 0.1531, 0.2343, 0.1515, 0.2341, 0.1507, 0.2242, 0.177, 0.2226, 0.1783, 0.2179, 0.1703, 0.2194, 0.1697, 0.08525, 0.1792, 0.09057, 0.1839, 0.08915, 0.1849, 0.0844, 0.1804, 0.07188, 0.1871, 0.07314, 0.1868, 0.07315, 0.1869, 0.07188, 0.1871, 0.07912, 0.1776, 0.07902, 0.1772, 0.07902, 0.1772, 0.07933, 0.1775, 0.0744, 0.1912, 0.07188, 0.1871, 0.07314, 0.1868, 0.0756, 0.1902, 0.07907, 0.1763, 0.08525, 0.1792, 0.0844, 0.1804, 0.07902, 0.1772, 0.08289, 0.1941, 0.08192, 0.1946, 0.08076, 0.1931, 0.08178, 0.1927, 0.07853, 0.1952, 0.0744, 0.1912, 0.0756, 0.1902, 0.07947, 0.1936, 0.08882, 0.1888, 0.08682, 0.191, 0.08566, 0.1899, 0.08754, 0.1877, 0.09003, 0.1899, 0.08795, 0.1922, 0.08682, 0.191, 0.08882, 0.1888, 0.07758, 0.1967, 0.07313, 0.1921, 0.0744, 0.1912, 0.07853, 0.1952, 0.08401, 0.1954, 0.08307, 0.1959, 0.08192, 0.1946, 0.08289, 0.1941, 0.07915, 0.1749, 0.08607, 0.178, 0.08525, 0.1792, 0.07907, 0.1763, 0.07313, 0.1921, 0.0704, 0.1874, 0.07188, 0.1871, 0.0744, 0.1912, 0.0704, 0.1874, 0.07188, 0.1871, 0.07188, 0.1871, 0.07046, 0.1873, 0.08607, 0.178, 0.09188, 0.183, 0.09057, 0.1839, 0.08525, 0.1792, 0.2324, 0.1416, 0.2337, 0.1417, 0.2341, 0.1507, 0.2334, 0.1503, 0.2334, 0.1503, 0.2334, 0.1503, 0.2341, 0.1507, 0.2341, 0.1507, 0.2299, 0.1542, 0.2334, 0.1503, 0.2341, 0.1507, 0.2304, 0.1546, 0.2193, 0.1663, 0.223, 0.1619, 0.2235, 0.1623, 0.2197, 0.1667, 0.2162, 0.1689, 0.2162, 0.1689, 0.2165, 0.1701, 0.2165, 0.1701, 0.2302, 0.1348, 0.2329, 0.1353, 0.2337, 0.1417, 0.2324, 0.1416, 0.2291, 0.1324, 0.2324, 0.1331, 0.2329, 0.1353, 0.2302, 0.1348, 0.2284, 0.1861, 0.2257, 0.1889, 0.2247, 0.1866, 0.227, 0.1841, 0.227, 0.1841, 0.2247, 0.1866, 0.2208, 0.1797, 0.2226, 0.1783, 0.2226, 0.1783, 0.2208, 0.1797, 0.2165, 0.1701, 0.2179, 0.1703, 0.07902, 0.1772, 0.07907, 0.1763, 0.07901, 0.1764, 0.07902, 0.1772, 0.224, 0.1308, 0.2291, 0.1324, 0.2302, 0.1348, 0.2262, 0.1342, 0.2262, 0.1342, 0.2302, 0.1348, 0.2324, 0.1416, 0.2303, 0.1415, 0.2165, 0.1674, 0.2165, 0.1674, 0.2162, 0.1689, 0.2162, 0.1689, 0.2185, 0.1657, 0.2224, 0.1614, 0.223, 0.1619, 0.2193, 0.1663, 0.2292, 0.1536, 0.2327, 0.1499, 0.2334, 0.1503, 0.2299, 0.1542, 0.2327, 0.1499, 0.2327, 0.1498, 0.2334, 0.1503, 0.2334, 0.1503, 0.2303, 0.1415, 0.2324, 0.1416, 0.2334, 0.1503, 0.2327, 0.1498, 0.08722, 0.1763, 0.09358, 0.1818, 0.09188, 0.183, 0.08607, 0.178, 0.06802, 0.1881, 0.0704, 0.1874, 0.07046, 0.1873, 0.06792, 0.1879, 0.07126, 0.1935, 0.06802, 0.1881, 0.0704, 0.1874, 0.07313, 0.1921, 0.07958, 0.1725, 0.08722, 0.1763, 0.08607, 0.178, 0.07915, 0.1749, 0.08553, 0.197, 0.0846, 0.1976, 0.08307, 0.1959, 0.08401, 0.1954, 0.0763, 0.1987, 0.07126, 0.1935, 0.07313, 0.1921, 0.07758, 0.1967, 0.09164, 0.1914, 0.08951, 0.1937, 0.08795, 0.1922, 0.09003, 0.1899, 0.1976, 0.1625, 0.1979, 0.1588, 0.2003, 0.1606, 0.1998, 0.1637, 0.1998, 0.1637, 0.2003, 0.1606, 0.2068, 0.1658, 0.2063, 0.1677, 0.2063, 0.1677, 0.2068, 0.1658, 0.2162, 0.1689, 0.2165, 0.1701, 0.07907, 0.1763, 0.07915, 0.1749, 0.07915, 0.175, 0.07901, 0.1764, 0.09317, 0.1897, 0.09164, 0.1914, 0.09003, 0.1899, 0.09153, 0.1882, 0.2165, 0.1674, 0.2185, 0.1657, 0.2193, 0.1663, 0.2162, 0.1689, 0.2162, 0.1689, 0.2193, 0.1663, 0.2197, 0.1667, 0.2165, 0.1701, 0.09153, 0.1882, 0.09003, 0.1899, 0.08882, 0.1888, 0.09028, 0.1871, 0.09028, 0.1871, 0.08882, 0.1888, 0.08754, 0.1877, 0.0889, 0.186, 0.2165, 0.1701, 0.2197, 0.1667, 0.2201, 0.1669, 0.2179, 0.1703, 0.1977, 0.1531, 0.2053, 0.1475, 0.2078, 0.15, 0.2006, 0.1561, 0.2406, 0.1716, 0.2364, 0.1776, 0.2348, 0.1757, 0.2388, 0.17, 0.2388, 0.17, 0.2348, 0.1757, 0.2304, 0.1705, 0.2336, 0.1656, 0.2006, 0.1561, 0.2078, 0.15, 0.2108, 0.1583, 0.2076, 0.1632, 0.2076, 0.1632, 0.2108, 0.1583, 0.2185, 0.1657, 0.2165, 0.1674, 0.2179, 0.1703, 0.2201, 0.1669, 0.2208, 0.1674, 0.2194, 0.1697, 0.2194, 0.1697, 0.2194, 0.1697, 0.2208, 0.1674, 0.2208, 0.1674, 0.07954, 0.172, 0.07407, 0.1751, 0.07403, 0.1751, 0.07935, 0.1724, 0.2336, 0.1656, 0.2304, 0.1705, 0.2208, 0.1674, 0.2244, 0.1631, 0.07605, 0.1813, 0.07757, 0.1796, 0.07769, 0.1796, 0.07611, 0.1813, 0.07912, 0.1776, 0.0839, 0.1811, 0.08219, 0.1836, 0.07757, 0.1796, 0.0839, 0.1811, 0.08772, 0.1851, 0.08648, 0.1868, 0.08219, 0.1836, 0.131, 0.153, 0.138, 0.1579, 0.1314, 0.1688, 0.1249, 0.1633, 0.1367, 0.142, 0.1447, 0.1468, 0.138, 0.1579, 0.131, 0.153, 0.1427, 0.1308, 0.1521, 0.1355, 0.1447, 0.1468, 0.1367, 0.142, 0.0694, 0.1534, 0.06362, 0.1581, 0.06997, 0.1673, 0.07564, 0.163, 0.06287, 0.1437, 0.05639, 0.1487, 0.06362, 0.1581, 0.0694, 0.1534, 0.05662, 0.1343, 0.04862, 0.1397, 0.05639, 0.1487, 0.06287, 0.1437, 0.07564, 0.163, 0.06997, 0.1673, 0.07407, 0.1751, 0.07954, 0.172, 0.0889, 0.186, 0.08754, 0.1877, 0.08648, 0.1868, 0.08772, 0.1851, 0.1652, 0.02601, 0.1652, 0.03879, 0.1773, 0.03566, 0.1774, 0.02696, 0.2663, 0.02846, 0.2659, 0.04018, 0.2551, 0.03681, 0.2548, 0.02929, 0.1249, 0.1633, 0.1314, 0.1688, 0.125, 0.1794, 0.1209, 0.1753, 0.2548, 0.02929, 0.2551, 0.03681, 0.2468, 0.03566, 0.2451, 0.03009, 0.1774, 0.02696, 0.1773, 0.03566, 0.1876, 0.03405, 0.1888, 0.02744, 0.07314, 0.1129, 0.0524, 0.105, 0.05667, 0.09615, 0.07432, 0.1054, 0.1374, 0.01717, 0.1444, 0.02931, 0.1383, 0.03265, 0.1346, 0.0209, 0.02881, 0.08071, 0.03162, 0.08869, 0.04084, 0.0823, 0.03932, 0.0827, 0.0524, 0.105, 0.03162, 0.08869, 0.04084, 0.0823, 0.05667, 0.09615, 0.0371, 0.07076, 0.02881, 0.08071, 0.03932, 0.0827, 0.03709, 0.0765, 0.1384, 0.0133, 0.1408, 0.01024, 0.1462, 0.006555, 0.1387, 0.01122, 0.1384, 0.0133, 0.1374, 0.01717, 0.1346, 0.0209, 0.1408, 0.01024, 0.0371, 0.07076, 0.03709, 0.0765, 0.03596, 0.07588, 0.03673, 0.06937, 0.08951, 0.1937, 0.08755, 0.1954, 0.08603, 0.1938, 0.08795, 0.1922, 0.08755, 0.1954, 0.08553, 0.197, 0.08401, 0.1954, 0.08603, 0.1938, 0.2224, 0.1614, 0.2258, 0.1574, 0.2265, 0.158, 0.223, 0.1619, 0.2258, 0.1574, 0.2292, 0.1536, 0.2299, 0.1542, 0.2265, 0.158, 0.223, 0.1619, 0.2265, 0.158, 0.227, 0.1584, 0.2235, 0.1623, 0.2265, 0.158, 0.2299, 0.1542, 0.2304, 0.1546, 0.227, 0.1584, 0.08795, 0.1922, 0.08603, 0.1938, 0.08492, 0.1926, 0.08682, 0.191, 0.08603, 0.1938, 0.08401, 0.1954, 0.08289, 0.1941, 0.08492, 0.1926, 0.08682, 0.191, 0.08492, 0.1926, 0.0838, 0.1913, 0.08566, 0.1899, 0.08492, 0.1926, 0.08289, 0.1941, 0.08178, 0.1927, 0.0838, 0.1913, 0.2235, 0.1623, 0.227, 0.1584, 0.2275, 0.1588, 0.2238, 0.1626, 0.227, 0.1584, 0.2304, 0.1546, 0.231, 0.1551, 0.2275, 0.1588, 0.2521, 0.1576, 0.249, 0.1626, 0.2468, 0.1615, 0.25, 0.1568, 0.249, 0.1626, 0.2451, 0.1674, 0.2431, 0.166, 0.2468, 0.1615, 0.211, 0.1433, 0.2151, 0.139, 0.2173, 0.1417, 0.2134, 0.1459, 0.2151, 0.139, 0.2194, 0.135, 0.2214, 0.1378, 0.2173, 0.1417, 0.2134, 0.1459, 0.2173, 0.1417, 0.2198, 0.1488, 0.2167, 0.1529, 0.2173, 0.1417, 0.2214, 0.1378, 0.2233, 0.1451, 0.2198, 0.1488, 0.25, 0.1568, 0.2468, 0.1615, 0.2408, 0.1585, 0.2438, 0.154, 0.2468, 0.1615, 0.2431, 0.166, 0.2374, 0.1623, 0.2408, 0.1585, 0.2238, 0.1626, 0.2275, 0.1588, 0.2279, 0.1591, 0.2243, 0.163, 0.2275, 0.1588, 0.231, 0.1551, 0.2314, 0.1554, 0.2279, 0.1591, 0.2244, 0.1631, 0.2243, 0.163, 0.2279, 0.1591, 0.228, 0.1592, 0.228, 0.1592, 0.2279, 0.1591, 0.2314, 0.1554, 0.2314, 0.1555, 0.2438, 0.154, 0.2408, 0.1585, 0.2314, 0.1555, 0.2344, 0.152, 0.2408, 0.1585, 0.2374, 0.1623, 0.228, 0.1592, 0.2314, 0.1555, 0.2167, 0.1529, 0.2198, 0.1488, 0.2258, 0.1574, 0.2224, 0.1614, 0.2198, 0.1488, 0.2233, 0.1451, 0.2292, 0.1536, 0.2258, 0.1574, 0.07374, 0.1866, 0.07447, 0.1849, 0.07446, 0.1849, 0.07377, 0.1869, 0.07447, 0.1849, 0.07524, 0.183, 0.07522, 0.183, 0.07446, 0.1849, 0.07605, 0.1813, 0.08059, 0.1856, 0.07924, 0.187, 0.07524, 0.183, 0.07524, 0.183, 0.07924, 0.187, 0.0778, 0.1884, 0.07447, 0.1849, 0.08059, 0.1856, 0.0847, 0.189, 0.08281, 0.1904, 0.07924, 0.187, 0.07924, 0.187, 0.08281, 0.1904, 0.08074, 0.1917, 0.0778, 0.1884, 0.1435, 0.1617, 0.1492, 0.1654, 0.1418, 0.1768, 0.1367, 0.173, 0.1492, 0.1654, 0.1547, 0.169, 0.1466, 0.1803, 0.1418, 0.1768, 0.1509, 0.1507, 0.1576, 0.1547, 0.1492, 0.1654, 0.1435, 0.1617, 0.1576, 0.1547, 0.1637, 0.1587, 0.1547, 0.169, 0.1492, 0.1654, 0.1594, 0.1397, 0.1668, 0.144, 0.1576, 0.1547, 0.1509, 0.1507, 0.1668, 0.144, 0.1739, 0.1484, 0.1637, 0.1587, 0.1576, 0.1547, 0.05938, 0.1618, 0.05525, 0.1666, 0.06296, 0.1747, 0.06608, 0.1707, 0.05525, 0.1666, 0.05144, 0.1714, 0.06026, 0.1789, 0.06296, 0.1747, 0.05157, 0.1529, 0.0465, 0.1579, 0.05525, 0.1666, 0.05938, 0.1618, 0.0465, 0.1579, 0.0419, 0.1629, 0.05144, 0.1714, 0.05525, 0.1666, 0.04272, 0.1446, 0.03834, 0.1502, 0.0465, 0.1579, 0.05157, 0.1529, 0.03834, 0.1502, 0.0344, 0.1556, 0.0419, 0.1629, 0.0465, 0.1579, 0.06608, 0.1707, 0.06296, 0.1747, 0.06961, 0.1808, 0.07108, 0.1778, 0.06296, 0.1747, 0.06026, 0.1789, 0.06854, 0.1841, 0.06961, 0.1808, 0.08566, 0.1899, 0.0838, 0.1913, 0.08281, 0.1904, 0.0847, 0.189, 0.0838, 0.1913, 0.08178, 0.1927, 0.08074, 0.1917, 0.08281, 0.1904, 0.07108, 0.1778, 0.06961, 0.1808, 0.06966, 0.1807, 0.07122, 0.1778, 0.06961, 0.1808, 0.06854, 0.1841, 0.06851, 0.184, 0.06966, 0.1807, 0.1681, 0.04834, 0.1711, 0.05621, 0.1808, 0.0491, 0.1786, 0.04243, 0.1711, 0.05621, 0.1755, 0.06309, 0.1843, 0.05547, 0.1808, 0.0491, 0.2623, 0.04848, 0.2589, 0.05644, 0.2526, 0.04915, 0.2539, 0.04244, 0.2589, 0.05644, 0.2537, 0.06282, 0.2498, 0.05538, 0.2526, 0.04915, 0.1367, 0.173, 0.1418, 0.1768, 0.1352, 0.189, 0.1307, 0.1846, 0.1418, 0.1768, 0.1466, 0.1803, 0.1397, 0.1931, 0.1352, 0.189, 0.2539, 0.04244, 0.2526, 0.04915, 0.2467, 0.04644, 0.248, 0.04028, 0.2526, 0.04915, 0.2498, 0.05538, 0.2455, 0.05157, 0.2467, 0.04644, 0.1786, 0.04243, 0.1808, 0.0491, 0.189, 0.04511, 0.187, 0.03966, 0.1808, 0.0491, 0.1843, 0.05547, 0.1916, 0.05029, 0.189, 0.04511, 0.07563, 0.1001, 0.06034, 0.09041, 0.06423, 0.08583, 0.07783, 0.09581, 0.07783, 0.09581, 0.06423, 0.08583, 0.06805, 0.08157, 0.08005, 0.09174, 0.1306, 0.02385, 0.1337, 0.03503, 0.1292, 0.03804, 0.1266, 0.02756, 0.1266, 0.02756, 0.1292, 0.03804, 0.1242, 0.04091, 0.1222, 0.03117, 0.1335, 0.01254, 0.1262, 0.01856, 0.1275, 0.01947, 0.1353, 0.01296, 0.1262, 0.01856, 0.1204, 0.02554, 0.1217, 0.02666, 0.1275, 0.01947, 0.04612, 0.07995, 0.04715, 0.07865, 0.05227, 0.07557, 0.05177, 0.07659, 0.05177, 0.07659, 0.05227, 0.07557, 0.05718, 0.07178, 0.05695, 0.07255, 0.06034, 0.09041, 0.04715, 0.07865, 0.05227, 0.07557, 0.06423, 0.08583, 0.06423, 0.08583, 0.05227, 0.07557, 0.05718, 0.07178, 0.06805, 0.08157, 0.03481, 0.07767, 0.04612, 0.07995, 0.05177, 0.07659, 0.04196, 0.0721, 0.04196, 0.0721, 0.05177, 0.07659, 0.05695, 0.07255, 0.05079, 0.06736, 0.1335, 0.01254, 0.1306, 0.02385, 0.1266, 0.02756, 0.1262, 0.01856, 0.1262, 0.01856, 0.1266, 0.02756, 0.1222, 0.03117, 0.1204, 0.02554, 0.03481, 0.07767, 0.04196, 0.0721, 0.04217, 0.07349, 0.03032, 0.08094, 0.04196, 0.0721, 0.05079, 0.06736, 0.05192, 0.06766, 0.04217, 0.07349, 0.1129, 0.09102, 0.1129, 0.09104, 0.1129, 0.09104, 0.1129, 0.09103, 0.1129, 0.09103, 0.1129, 0.09101, 0.1129, 0.09103, 0.1129, 0.09103, 0.1129, 0.09105, 0.1129, 0.09106, 0.1129, 0.09106, 0.1129, 0.09106, 0.1129, 0.09101, 0.1129, 0.09102, 0.1129, 0.09102, 0.1129, 0.09101, 0.1129, 0.09105, 0.1129, 0.09106, 0.1129, 0.09105, 0.1129, 0.09105, 0.1129, 0.09104, 0.1129, 0.09105, 0.1129, 0.09105, 0.1129, 0.09104, 0.1129, 0.09103, 0.1129, 0.09104, 0.1129, 0.09104, 0.1129, 0.09103, 0.1129, 0.09103, 0.1129, 0.09103, 0.1129, 0.09103, 0.1129, 0.09103, 0.1129, 0.09105, 0.1129, 0.09103, 0.1129, 0.09103, 0.1129, 0.09104, 0.1129, 0.09101, 0.1129, 0.09102, 0.1129, 0.09103, 0.1129, 0.09103, 0.1129, 0.09105, 0.1129, 0.09105, 0.1129, 0.09104, 0.1129, 0.09104, 0.1129, 0.09104, 0.1129, 0.09105, 0.1129, 0.09104, 0.1129, 0.09104, 0.1129, 0.09103, 0.1129, 0.09103, 0.1129, 0.09103, 0.1129, 0.09104, 0.1129, 0.09104, 0.1129, 0.09103, 0.1129, 0.09104, 0.1129, 0.09104, 0.1129, 0.09104, 0.1129, 0.09103, 0.1129, 0.09103, 0.1129, 0.09104, 0.1129, 0.09103, 0.1129, 0.09103, 0.1129, 0.09103, 0.1129, 0.09103, 0.1129, 0.09104, 0.1129, 0.09104, 0.1129, 0.09104, 0.1129, 0.09104, 0.1129, 0.09104, 0.1129, 0.09104, 0.1129, 0.09104, 0.1129, 0.09104, 0.1129, 0.09103, 0.1129, 0.09106, 0.1129, 0.09106, 0.1129, 0.09104, 0.1129, 0.09106, 0.1129, 0.09106, 0.1129, 0.09106, 0.1129, 0.09106, 0.1129, 0.09103, 0.1129, 0.09103, 0.1129, 0.09103, 0.1129, 0.09103, 0.1128, 0.09103, 0.1129, 0.09103, 0.1129, 0.09103, 0.1128, 0.09103, 0.1129, 0.09106, 0.1128, 0.09107, 0.1128, 0.09107, 0.1129, 0.09106, 0.1128, 0.09107, 0.1128, 0.09103, 0.1128, 0.09103, 0.1128, 0.09107, 0.1129, 0.09104, 0.1129, 0.09106, 0.1129, 0.09105, 0.1129, 0.09104, 0.1129, 0.09106, 0.1129, 0.09106, 0.1129, 0.09105, 0.1129, 0.09105, 0.1129, 0.09103, 0.1129, 0.09103, 0.1129, 0.09104, 0.1129, 0.09104, 0.1128, 0.09103, 0.1129, 0.09103, 0.1129, 0.09104, 0.1128, 0.09103, 0.1129, 0.09106, 0.1128, 0.09107, 0.1128, 0.09106, 0.1129, 0.09106, 0.1128, 0.09107, 0.1128, 0.09103, 0.1128, 0.09103, 0.1128, 0.09106, 0.1129, 0.09104, 0.1129, 0.09105, 0.1129, 0.09105, 0.1129, 0.09104, 0.1129, 0.09105, 0.1129, 0.09105, 0.1129, 0.09105, 0.1129, 0.09105, 0.1129, 0.09104, 0.1129, 0.09104, 0.1129, 0.09104, 0.1129, 0.09104, 0.1128, 0.09103, 0.1129, 0.09104, 0.1129, 0.09104, 0.1128, 0.09103, 0.1129, 0.09106, 0.1128, 0.09106, 0.1128, 0.09106, 0.1129, 0.09105, 0.1128, 0.09106, 0.1128, 0.09103, 0.1128, 0.09103, 0.1128, 0.09106, 0.1129, 0.09104, 0.1129, 0.09105, 0.1129, 0.09105, 0.1129, 0.09104, 0.1129, 0.09105, 0.1129, 0.09105, 0.1129, 0.09105, 0.1129, 0.09105, 0.1129, 0.09104, 0.1129, 0.09104, 0.1129, 0.09104, 0.1129, 0.09104, 0.1128, 0.09103, 0.1129, 0.09104, 0.1129, 0.09104, 0.1128, 0.09104, 0.1129, 0.09105, 0.1128, 0.09106, 0.1128, 0.09105, 0.1129, 0.09105, 0.1128, 0.09106, 0.1128, 0.09103, 0.1128, 0.09104, 0.1128, 0.09105, 0.1129, 0.09104, 0.1129, 0.09105, 0.1129, 0.09105, 0.1129, 0.09104, 0.1129, 0.09105, 0.1129, 0.09105, 0.1129, 0.09105, 0.1129, 0.09105, 0.1129, 0.09104, 0.1129, 0.09104, 0.1129, 0.09104, 0.1129, 0.09104, 0.1128, 0.09104, 0.1129, 0.09104, 0.1129, 0.09104, 0.1129, 0.09104, 0.1129, 0.09105, 0.1128, 0.09105, 0.1129, 0.09105, 0.1129, 0.09105, 0.1128, 0.09105, 0.1128, 0.09104, 0.1129, 0.09104, 0.1129, 0.09105, 0.1129, 0.09105, 0.1129, 0.09105, 0.1129, 0.09105, 0.1129, 0.09105, 0.1129, 0.09105, 0.1129, 0.09105, 0.1129, 0.09104, 0.1129, 0.09105, 0.1129, 0.09104, 0.1129, 0.09104, 0.1129, 0.09104, 0.1129, 0.09105, 0.1129, 0.09104, 0.1129, 0.09104, 0.1129, 0.09105, 0.1129, 0.09105, 0.1129, 0.09105, 0.1129, 0.09105, 0.1129, 0.09105, 0.1129, 0.09105, 0.1129, 0.09105, 0.1129, 0.09104, 0.1129, 0.09105, 0.1129, 0.09105, 0.123, 0.09585, 0.122, 0.0949, 0.1219, 0.09497, 0.1231, 0.09587, 0.1204, 0.09824, 0.1229, 0.09583, 0.1235, 0.09614, 0.121, 0.09908, 0.1204, 0.09824, 0.1177, 0.1, 0.117, 0.09889, 0.1195, 0.09698, 0.1235, 0.09614, 0.123, 0.09585, 0.1231, 0.09587, 0.1236, 0.09635, 0.1177, 0.1, 0.1177, 0.1006, 0.1179, 0.1007, 0.1177, 0.1001, 0.1172, 0.09903, 0.1177, 0.1, 0.1177, 0.1001, 0.1172, 0.099, 0.1229, 0.09583, 0.1204, 0.09824, 0.1195, 0.09698, 0.1219, 0.09482, 0.1177, 0.1, 0.1204, 0.09824, 0.121, 0.09908, 0.1177, 0.1006, 0.1237, 0.09495, 0.1247, 0.09618, 0.1236, 0.09635, 0.1232, 0.09589, 0.1164, 0.09859, 0.1189, 0.09624, 0.1195, 0.09702, 0.1172, 0.09903, 0.1218, 0.1001, 0.1172, 0.1015, 0.1177, 0.1006, 0.121, 0.09908, 0.1247, 0.09618, 0.1246, 0.09593, 0.1235, 0.09614, 0.1236, 0.09635, 0.001555, 0.9992, 0.001395, 0.9992, 0.001246, 0.9992, 0.00166, 0.9994, 0.001564, 0.9994, 0.001675, 0.9994, 0.001665, 0.9994, 0.001562, 0.9993, 0.001487, 0.9998, 0.001552, 0.9998, 0.001564, 0.9996, 0.001567, 0.9995, 0.001564, 0.9994, 0.001562, 0.9993, 0.001516, 0.9993, 0.001487, 0.9993, 0.001456, 0.9993, 0.2055, 0.0937, 0.2054, 0.1005, 0.1964, 0.1013, 0.1967, 0.09111, 0.2054, 0.1005, 0.2053, 0.1046, 0.1966, 0.1043, 0.1964, 0.1013, 0.001398, 0.9991, 0.001395, 0.9992, 0.001246, 0.9992, 0.001239, 0.999, 0.001605, 0.999, 0.001666, 0.9991, 0.00179, 0.9989, 0.001776, 0.9988, 0.001666, 0.9991, 0.001555, 0.9992, 0.00166, 0.9994, 0.001752, 0.9991, 0.00179, 0.9989, 0.001398, 0.9991, 0.0014, 0.999, 0.001246, 0.999, 0.001239, 0.999, 0.00198, 0.999, 0.001987, 0.9991, 0.00204, 0.999, 0.002034, 0.9989, 0.001979, 0.9989, 0.00198, 0.999, 0.002034, 0.9989, 0.002042, 0.9989, 0.001776, 0.9988, 0.00179, 0.9989, 0.002042, 0.999, 0.002098, 0.999, 0.001752, 0.9991, 0.00166, 0.9994, 0.001981, 0.9993, 0.00199, 0.9991, 0.00153, 0.9993, 0.001584, 0.9993, 0.001593, 0.9993, 0.001542, 0.9993, 0.001542, 0.9993, 0.001593, 0.9993, 0.001638, 0.9992, 0.001594, 0.9992, 0.001642, 0.9991, 0.001665, 0.9992, 0.001694, 0.9991, 0.001657, 0.9991, 0.001681, 0.9991, 0.001731, 0.9991, 0.001765, 0.9991, 0.001714, 0.999, 0.001714, 0.999, 0.001765, 0.9991, 0.001808, 0.9991, 0.001804, 0.999, 0.001804, 0.999, 0.001808, 0.9991, 0.001918, 0.999, 0.001912, 0.999, 0.001912, 0.999, 0.001918, 0.999, 0.00198, 0.999, 0.001979, 0.9989, 0.001584, 0.9993, 0.001692, 0.9993, 0.001701, 0.9993, 0.001593, 0.9993, 0.001593, 0.9993, 0.001701, 0.9993, 0.001739, 0.9993, 0.001638, 0.9992, 0.001665, 0.9992, 0.00176, 0.9992, 0.00178, 0.9992, 0.001694, 0.9991, 0.001731, 0.9991, 0.001803, 0.9992, 0.001827, 0.9992, 0.001765, 0.9991, 0.001765, 0.9991, 0.001827, 0.9992, 0.001877, 0.9991, 0.001808, 0.9991, 0.001808, 0.9991, 0.001877, 0.9991, 0.00193, 0.9991, 0.001918, 0.999, 0.001918, 0.999, 0.00193, 0.9991, 0.001987, 0.9991, 0.00198, 0.999, 0.001562, 0.9993, 0.001665, 0.9994, 0.001683, 0.9993, 0.001575, 0.9993, 0.001516, 0.9993, 0.001562, 0.9993, 0.001575, 0.9993, 0.001524, 0.9993, 0.001487, 0.9993, 0.001516, 0.9993, 0.001524, 0.9993, 0.001492, 0.9993, 0.001909, 0.999, 0.001912, 0.999, 0.001979, 0.9989, 0.001979, 0.9989, 0.0018, 0.999, 0.001804, 0.999, 0.001912, 0.999, 0.001909, 0.999, 0.001697, 0.999, 0.001714, 0.999, 0.001804, 0.999, 0.0018, 0.999, 0.001668, 0.999, 0.001681, 0.9991, 0.001714, 0.999, 0.001697, 0.999, 0.001619, 0.9991, 0.001642, 0.9991, 0.001657, 0.9991, 0.001643, 0.9991, 0.001492, 0.9992, 0.001542, 0.9993, 0.001594, 0.9992, 0.00157, 0.9992, 0.001486, 0.9992, 0.00153, 0.9993, 0.001542, 0.9993, 0.001492, 0.9992, 0.001979, 0.9989, 0.001979, 0.9989, 0.002042, 0.9989, 0.002046, 0.9989, 0.001492, 0.9993, 0.001524, 0.9993, 0.00153, 0.9993, 0.001486, 0.9992, 0.001575, 0.9993, 0.001683, 0.9993, 0.001692, 0.9993, 0.001584, 0.9993, 0.001524, 0.9993, 0.001575, 0.9993, 0.001584, 0.9993, 0.00153, 0.9993, 0.001461, 0.9993, 0.001492, 0.9993, 0.001486, 0.9992, 0.00146, 0.9992, 0.00198, 0.9989, 0.001979, 0.9989, 0.002046, 0.9989, 0.002051, 0.9989, 0.00146, 0.9992, 0.001486, 0.9992, 0.001492, 0.9992, 0.00147, 0.9992, 0.00147, 0.9992, 0.001492, 0.9992, 0.00157, 0.9992, 0.00155, 0.9991, 0.0016, 0.9991, 0.001619, 0.9991, 0.001643, 0.9991, 0.001626, 0.9991, 0.001656, 0.999, 0.001668, 0.999, 0.001697, 0.999, 0.001691, 0.999, 0.001691, 0.999, 0.001697, 0.999, 0.0018, 0.999, 0.001796, 0.999, 0.001796, 0.999, 0.0018, 0.999, 0.001909, 0.999, 0.001906, 0.9989, 0.001906, 0.9989, 0.001909, 0.999, 0.001979, 0.9989, 0.00198, 0.9989, 0.001456, 0.9993, 0.001487, 0.9993, 0.001492, 0.9993, 0.001461, 0.9993, 0.001552, 0.9998, 0.001672, 0.9998, 0.001672, 0.9996, 0.001564, 0.9996, 0.001564, 0.9996, 0.001672, 0.9996, 0.001671, 0.9995, 0.001567, 0.9995, 0.001567, 0.9995, 0.001671, 0.9995, 0.001675, 0.9994, 0.001564, 0.9994, 0.00155, 0.9991, 0.00157, 0.9992, 0.001619, 0.9991, 0.0016, 0.9991, 0.00157, 0.9992, 0.001594, 0.9992, 0.001642, 0.9991, 0.001619, 0.9991, 0.001638, 0.9992, 0.001739, 0.9993, 0.00176, 0.9992, 0.001665, 0.9992, 0.001594, 0.9992, 0.001638, 0.9992, 0.001665, 0.9992, 0.001642, 0.9991, 0.001626, 0.9991, 0.001643, 0.9991, 0.001668, 0.999, 0.001656, 0.999, 0.001643, 0.9991, 0.001657, 0.9991, 0.001681, 0.9991, 0.001668, 0.999, 0.001694, 0.9991, 0.00178, 0.9992, 0.001803, 0.9992, 0.001731, 0.9991, 0.001657, 0.9991, 0.001694, 0.9991, 0.001731, 0.9991, 0.001681, 0.9991, 0.00166, 0.9994, 0.001246, 0.9992, 0.001245, 0.9992, 0.001655, 0.9994, 0.1316, 0.234, 0.1479, 0.2319, 0.1496, 0.2333, 0.1332, 0.2356, 0.1652, 0.124, 0.1652, 0.1246, 0.1652, 0.1246, 0.1652, 0.1238, 0.1652, 0.1238, 0.1652, 0.1238, 0.1652, 0.1238, 0.1652, 0.1238, 0.002085, 0.9995, 0.002083, 0.9995, 0.002082, 0.9995, 0.002079, 0.9995, 0.002077, 0.9995, 0.001981, 0.9993, 0.00166, 0.9994, 0.001816, 0.9995, 0.001835, 0.9995, 0.001651, 0.9994, 0.001648, 0.9994, 0.001645, 0.9994, 0.001914, 0.9996, 0.001916, 0.9996, 0.001916, 0.9996, 0.001916, 0.9996, 0.001916, 0.9996, 0.00191, 0.9996, 0.001916, 0.9999, 0.01936, 0.9997, 0.1652, 0.125, 0.1652, 0.125, 0.1652, 0.1232, 0.001246, 0.9992, 0.001245, 0.9992, 0.0008659, 0.9992, 0.0008673, 0.9992, 0.1652, 0.07445, 0.1678, 0.07445, 0.1678, 0.09033, 0.1652, 0.09033, 0.001655, 0.9994, 0.001245, 0.9992, 0.001243, 0.9993, 0.001651, 0.9994, 0.001243, 0.9993, 0.001241, 0.9993, 0.000863, 0.9992, 0.0008645, 0.9992, 0.1777, 0.07447, 0.178, 0.07447, 0.178, 0.09034, 0.1777, 0.09034, 0.1771, 0.07446, 0.1774, 0.07446, 0.1774, 0.09034, 0.1771, 0.09033, 0.001239, 0.9993, 0.001237, 0.9993, 0.0008601, 0.9992, 0.0008616, 0.9992, 0.001651, 0.9994, 0.001243, 0.9993, 0.001241, 0.9993, 0.001648, 0.9994, 0.001239, 0.999, 0.001246, 0.9992, 0.0008673, 0.9992, 0.0009021, 0.999, 0.1967, 0.09111, 0.1964, 0.1013, 0.1785, 0.1016, 0.1785, 0.09111, 0.001237, 0.9993, 0.001192, 0.9995, 0.0008149, 0.9994, 0.0008601, 0.9992, 0.001245, 0.9992, 0.001243, 0.9993, 0.0008645, 0.9992, 0.0008659, 0.9992, 0.001648, 0.9994, 0.001241, 0.9993, 0.001239, 0.9993, 0.001646, 0.9994, 0.178, 0.07447, 0.1652, 0.1223, 0.1652, 0.1225, 0.1652, 0.1225, 0.1678, 0.07445, 0.1769, 0.07445, 0.1769, 0.09033, 0.1678, 0.09033, 0.1774, 0.07446, 0.1777, 0.07447, 0.1777, 0.09034, 0.1774, 0.09034, 0.001239, 0.999, 0.001246, 0.999, 0.0009105, 0.9989, 0.0009021, 0.999, 0.001646, 0.9994, 0.001239, 0.9993, 0.001237, 0.9993, 0.001644, 0.9994, 0.001241, 0.9993, 0.001239, 0.9993, 0.0008616, 0.9992, 0.000863, 0.9992, 0.1769, 0.07445, 0.1771, 0.07446, 0.1771, 0.09033, 0.1769, 0.09033, 0.1964, 0.1013, 0.1966, 0.1043, 0.1786, 0.1046, 0.1785, 0.1016, 0.001179, 0.9995, 0.001192, 0.9995, 0.0008149, 0.9994, 0.0008018, 0.9995, 0.1652, 0.1225, 0.1652, 0.1228, 0.1652, 0.1228, 0.1652, 0.1225, 0.1652, 0.1228, 0.1652, 0.123, 0.1652, 0.123, 0.1652, 0.1228, 0.0004933, 0.9991, 0.0008673, 0.9992, 0.0008659, 0.9992, 0.0004919, 0.9991, 0.0004933, 0.9991, 0.0001179, 0.999, 0.0001165, 0.999, 0.0004919, 0.9991, 0.178, 0.09034, 0.1778, 0.1062, 0.1776, 0.1062, 0.1777, 0.09034, 0.1778, 0.1062, 0.1776, 0.1221, 0.1773, 0.1221, 0.1776, 0.1062, 0.0004919, 0.9991, 0.0008659, 0.9992, 0.0008645, 0.9992, 0.0004905, 0.9991, 0.0004919, 0.9991, 0.0001165, 0.999, 0.0001151, 0.999, 0.0004905, 0.9991, 0.1777, 0.09034, 0.1776, 0.1062, 0.1773, 0.1062, 0.1774, 0.09034, 0.1776, 0.1062, 0.1773, 0.1221, 0.177, 0.1221, 0.1773, 0.1062, 0.0004905, 0.9991, 0.0008645, 0.9992, 0.000863, 0.9992, 0.0004891, 0.9991, 0.0004905, 0.9991, 0.0001152, 0.999, 0.0001137, 0.999, 0.0004891, 0.9991, 0.1774, 0.09034, 0.1773, 0.1062, 0.177, 0.1062, 0.1771, 0.09033, 0.1773, 0.1062, 0.177, 0.1221, 0.1767, 0.1221, 0.177, 0.1062, 0.0004892, 0.9991, 0.000863, 0.9992, 0.0008616, 0.9992, 0.0004877, 0.9991, 0.0004892, 0.9991, 0.0001139, 0.999, 0.0001124, 0.999, 0.0004877, 0.9991, 0.1771, 0.09033, 0.177, 0.1062, 0.1767, 0.1062, 0.1769, 0.09033, 0.177, 0.1062, 0.1767, 0.1221, 0.1765, 0.1221, 0.1767, 0.1062, 0.0004857, 0.9991, 0.0008616, 0.9992, 0.0008601, 0.9992, 0.0004843, 0.9991, 0.0004857, 0.9991, 0.0001085, 0.999, 0.000107, 0.999, 0.0004843, 0.9991, 0.001981, 0.9993, 0.002077, 0.9995, 0.002284, 0.9993, 0.002219, 0.9993, 0.2696, 0.002745, 0.2801, 0.000107, 0.2906, 0.0243, 0.2743, 0.02646, 0.2561, 0.1433, 0.2724, 0.1454, 0.2708, 0.147, 0.2543, 0.1447, 0.04562, 0.211, 0.04866, 0.2103, 0.05342, 0.234, 0.05167, 0.2347, 0.1008, 0.2103, 0.1113, 0.2077, 0.1218, 0.2319, 0.1055, 0.234, 0.07167, 0.211, 0.0747, 0.2103, 0.07947, 0.234, 0.07772, 0.2347, 0.07772, 0.2347, 0.07947, 0.234, 0.08106, 0.2356, 0.07748, 0.2362, 0.01957, 0.211, 0.02261, 0.2103, 0.02738, 0.234, 0.02562, 0.2347, 0.002077, 0.9995, 0.002123, 0.9996, 0.002344, 0.9995, 0.002284, 0.9993, 0.1976, 0.1928, 0.2007, 0.192, 0.2061, 0.2161, 0.2043, 0.2168, 0.1621, 0.2077, 0.1726, 0.2103, 0.1678, 0.234, 0.1516, 0.2319, 0.2507, 0.1925, 0.2537, 0.1918, 0.2585, 0.2155, 0.2567, 0.2161, 0.2771, 0.1217, 0.2802, 0.1224, 0.2741, 0.1461, 0.2724, 0.1454, 0.2246, 0.1925, 0.2276, 0.1918, 0.2324, 0.2155, 0.2307, 0.2161, 0.1268, 0.2103, 0.1238, 0.211, 0.1298, 0.2347, 0.1316, 0.234, 0.04866, 0.2103, 0.05921, 0.2077, 0.06971, 0.2319, 0.05342, 0.234, 0.0747, 0.2103, 0.08525, 0.2077, 0.09576, 0.2319, 0.07947, 0.234, 0.2665, 0.003453, 0.2696, 0.002745, 0.2743, 0.02646, 0.2726, 0.02712, 0.03316, 0.2077, 0.02261, 0.2103, 0.02738, 0.234, 0.04366, 0.2319, 0.2007, 0.192, 0.2114, 0.1891, 0.2226, 0.2137, 0.2061, 0.2161, 0.09772, 0.211, 0.1008, 0.2103, 0.1055, 0.234, 0.1038, 0.2347, 0.2642, 0.1891, 0.2537, 0.1918, 0.2585, 0.2155, 0.2748, 0.2133, 0.00199, 0.9991, 0.001981, 0.9993, 0.002219, 0.9993, 0.002191, 0.9992, 0.2061, 0.2161, 0.2226, 0.2137, 0.2244, 0.2151, 0.2077, 0.2177, 0.2666, 0.1191, 0.2771, 0.1217, 0.2724, 0.1454, 0.2561, 0.1433, 0.002135, 0.9996, 0.002123, 0.9996, 0.002344, 0.9995, 0.002356, 0.9995, 0.2382, 0.1891, 0.2276, 0.1918, 0.2324, 0.2155, 0.2487, 0.2133, 0.1756, 0.211, 0.1726, 0.2103, 0.1678, 0.234, 0.1696, 0.2347, 0.1268, 0.2103, 0.1373, 0.2077, 0.1479, 0.2319, 0.1316, 0.234, 0.2567, 0.2161, 0.2585, 0.2155, 0.2601, 0.217, 0.2565, 0.2176, 0.2487, 0.2133, 0.2324, 0.2155, 0.234, 0.217, 0.2504, 0.2148, 0.002219, 0.9993, 0.002284, 0.9993, 0.002294, 0.9993, 0.002229, 0.9993, 0.2726, 0.02712, 0.2743, 0.02646, 0.2759, 0.02802, 0.2723, 0.0286, 0.1055, 0.234, 0.1218, 0.2319, 0.1236, 0.2333, 0.1071, 0.2356, 0.002356, 0.9995, 0.002344, 0.9995, 0.002352, 0.9995, 0.002371, 0.9995, 0.1516, 0.2319, 0.1678, 0.234, 0.1663, 0.2356, 0.1498, 0.2333, 0.05167, 0.2347, 0.05342, 0.234, 0.05502, 0.2356, 0.05143, 0.2362, 0.07947, 0.234, 0.09576, 0.2319, 0.0975, 0.2333, 0.08106, 0.2356, 0.02562, 0.2347, 0.02738, 0.234, 0.02897, 0.2356, 0.02538, 0.2362, 0.2724, 0.1454, 0.2741, 0.1461, 0.2743, 0.1476, 0.2708, 0.147, 0.2748, 0.2133, 0.2585, 0.2155, 0.2601, 0.217, 0.2765, 0.2148, 0.2043, 0.2168, 0.2061, 0.2161, 0.2077, 0.2177, 0.2041, 0.2184, 0.1316, 0.234, 0.1298, 0.2347, 0.1296, 0.2362, 0.1332, 0.2356, 0.2743, 0.02646, 0.2906, 0.0243, 0.2924, 0.02576, 0.2759, 0.02802, 0.2307, 0.2161, 0.2324, 0.2155, 0.234, 0.217, 0.2304, 0.2176, 0.002284, 0.9993, 0.002344, 0.9995, 0.002352, 0.9995, 0.002294, 0.9993, 0.1038, 0.2347, 0.1055, 0.234, 0.1071, 0.2356, 0.1035, 0.2362, 0.05342, 0.234, 0.06971, 0.2319, 0.07146, 0.2333, 0.05502, 0.2356, 0.1696, 0.2347, 0.1678, 0.234, 0.1663, 0.2356, 0.1698, 0.2362, 0.002191, 0.9992, 0.002219, 0.9993, 0.002229, 0.9993, 0.0022, 0.9992, 0.04366, 0.2319, 0.02738, 0.234, 0.02897, 0.2356, 0.04541, 0.2333, 0.1071, 0.2356, 0.1236, 0.2333, 0.1236, 0.275, 0.1142, 0.277, 0.1332, 0.2356, 0.1296, 0.2362, 0.1367, 0.2775, 0.1402, 0.277, 0.002614, 0.9992, 0.00258, 0.9992, 0.002595, 0.9991, 0.00263, 0.9992, 0.1498, 0.2333, 0.1663, 0.2356, 0.1592, 0.277, 0.1498, 0.275, 0.05143, 0.2362, 0.05502, 0.2356, 0.0621, 0.277, 0.0586, 0.2775, 0.08106, 0.2356, 0.0975, 0.2333, 0.0975, 0.275, 0.08814, 0.277, 0.04541, 0.2333, 0.02897, 0.2356, 0.03605, 0.277, 0.04541, 0.275, 0.2765, 0.2148, 0.2601, 0.217, 0.2671, 0.2584, 0.2765, 0.2564, 0.2041, 0.2184, 0.2077, 0.2177, 0.2177, 0.2594, 0.2135, 0.2604, 0.002368, 0.999, 0.00246, 0.9992, 0.002491, 0.9991, 0.002441, 0.9989, 0.2708, 0.147, 0.2743, 0.1476, 0.2672, 0.1889, 0.2637, 0.1884, 0.2759, 0.02802, 0.2924, 0.02576, 0.2924, 0.06742, 0.283, 0.06942, 0.2304, 0.2176, 0.234, 0.217, 0.2411, 0.2584, 0.2376, 0.259, 0.002247, 0.999, 0.002368, 0.999, 0.002441, 0.9989, 0.00223, 0.9988, 0.00246, 0.9992, 0.00258, 0.9992, 0.002595, 0.9991, 0.002491, 0.9991, 0.1035, 0.2362, 0.1071, 0.2356, 0.1142, 0.277, 0.1107, 0.2775, 0.2543, 0.1447, 0.2708, 0.147, 0.2637, 0.1884, 0.2543, 0.1864, 0.05502, 0.2356, 0.07146, 0.2333, 0.07146, 0.275, 0.0621, 0.277, 0.1698, 0.2362, 0.1663, 0.2356, 0.1592, 0.277, 0.1627, 0.2775, 0.07748, 0.2362, 0.08106, 0.2356, 0.08814, 0.277, 0.08464, 0.2775, 0.02538, 0.2362, 0.02897, 0.2356, 0.03605, 0.277, 0.03255, 0.2775, 0.2077, 0.2177, 0.2244, 0.2151, 0.2244, 0.2576, 0.2177, 0.2594, 0.1332, 0.2356, 0.1496, 0.2333, 0.1496, 0.275, 0.1402, 0.277, 0.2565, 0.2176, 0.2601, 0.217, 0.2671, 0.2584, 0.2636, 0.259, 0.2504, 0.2148, 0.234, 0.217, 0.2411, 0.2584, 0.2504, 0.2564, 0.2723, 0.0286, 0.2759, 0.02802, 0.283, 0.06942, 0.2795, 0.06993, 0.002294, 0.9993, 0.002352, 0.9995, 0.002563, 0.9992, 0.002433, 0.9992, 0.0022, 0.9992, 0.002229, 0.9993, 0.002325, 0.9991, 0.002253, 0.9991, 0.002229, 0.9993, 0.002294, 0.9993, 0.002433, 0.9992, 0.002325, 0.9991, 0.002371, 0.9995, 0.002352, 0.9995, 0.002563, 0.9992, 0.002592, 0.9993, 0.002182, 0.9992, 0.0022, 0.9992, 0.002253, 0.9991, 0.002184, 0.9991, 0.002148, 0.999, 0.002247, 0.999, 0.00223, 0.9988, 0.002109, 0.999, 0.002176, 0.9992, 0.002191, 0.9992, 0.0022, 0.9992, 0.002182, 0.9992, 0.002042, 0.999, 0.00199, 0.9991, 0.002191, 0.9992, 0.002176, 0.9992, 0.00179, 0.9989, 0.001752, 0.9991, 0.00199, 0.9991, 0.002042, 0.999, 0.2177, 0.2594, 0.2244, 0.2576, 0.2244, 0.2578, 0.2177, 0.2595, 0.2135, 0.2604, 0.2177, 0.2594, 0.2177, 0.2595, 0.2135, 0.2605, 0.002441, 0.9989, 0.002491, 0.9991, 0.002495, 0.9991, 0.002445, 0.9989, 0.2135, 0.2605, 0.2177, 0.2595, 0.2177, 0.2596, 0.2135, 0.2605, 0.00223, 0.9988, 0.002441, 0.9989, 0.002442, 0.9989, 0.002231, 0.9988, 0.002231, 0.9988, 0.002442, 0.9989, 0.002445, 0.9989, 0.002234, 0.9988, 0.002445, 0.9989, 0.002495, 0.9991, 0.002596, 0.999, 0.002452, 0.9989, 0.2135, 0.2605, 0.2177, 0.2596, 0.2142, 0.2616, 0.2135, 0.2606, 0.002109, 0.999, 0.00223, 0.9988, 0.002224, 0.9988, 0.002062, 0.9989, 0.002051, 0.9989, 0.002046, 0.9989, 0.002042, 0.9989, 0.002034, 0.9989, 0.00204, 0.999, 0.002042, 0.999, 0.002176, 0.9992, 0.002182, 0.9992, 0.002184, 0.9991, 0.002148, 0.999, 0.002109, 0.999, 0.002062, 0.9989, 0.002184, 0.9991, 0.002253, 0.9991, 0.002247, 0.999, 0.002148, 0.999, 0.002433, 0.9992, 0.002563, 0.9992, 0.00258, 0.9992, 0.00246, 0.9992, 0.002253, 0.9991, 0.002325, 0.9991, 0.002368, 0.999, 0.002247, 0.999, 0.002325, 0.9991, 0.002433, 0.9992, 0.00246, 0.9992, 0.002368, 0.999, 0.002592, 0.9993, 0.002563, 0.9992, 0.00258, 0.9992, 0.002614, 0.9992])
me_cube_001.use_remesh_preserve_volume = False
me_cube_001.use_remesh_preserve_attributes = False
me_cube_001.use_mirror_vertex_groups = False
me_cube_001.update()

# ---- objects
ob_cube = bpy.data.objects.new('Cube', me_cube_001)

# ---- transforms, parenting, visibility, modifiers, constraints
ob_cube.location = (0.0, 0.0, 0.0)
ob_cube.lineart.crease_threshold = 0.0
_m = ob_cube.modifiers.new('Mirror', 'MIRROR')
_m.use_clip = True

# ---- collection membership
col_collection_1.objects.link(ob_cube)

# ---- scene / render settings (as saved in the file)
scene.frame_start = 1; scene.frame_end = 250; scene.frame_set(1)
scene.render.engine = 'BLENDER_EEVEE_NEXT'
scene.render.resolution_percentage = 50
scene.render.dither_intensity = 0.0
scene.cycles.use_denoising = False
scene.cycles.samples = 10
scene.cycles.sampling_pattern = 'TABULATED_SOBOL'
scene.cycles.light_sampling_threshold = 0.0
scene.cycles.use_adaptive_sampling = False
scene.cycles.use_light_tree = False
scene.cycles.blur_glossy = 0.0
scene.cycles.pixel_filter_type = 'GAUSSIAN'
scene.cycles.sample_clamp_indirect = 0.0
scene.view_settings.view_transform = 'Standard'
bpy.context.view_layer.update()

# ---- added for rendering (the .blend has no active camera and no usable light): camera, sun
cam_auto = bpy.data.cameras.new('AutoCamera')
cam_auto.lens = 50.0
cam_auto.sensor_width = 36.0
cam_auto.clip_end = 1000.0
ob_auto_camera = bpy.data.objects.new('AutoCamera', cam_auto)
scene.collection.objects.link(ob_auto_camera)
ob_auto_camera.location = (17.6732, -21.2031, 14.094)
ob_auto_camera.rotation_euler = (1.09748, -7.21219e-08, 0.694738)
scene.camera = ob_auto_camera
light_auto_sun = bpy.data.lights.new('AutoSun', 'SUN')
light_auto_sun.energy = 3.0
light_auto_sun.angle = 0.0523599
ob_auto_sun = bpy.data.objects.new('AutoSun', light_auto_sun)
scene.collection.objects.link(ob_auto_sun)
ob_auto_sun.rotation_euler = (0.872665, 0.174533, 0.523599)
bpy.context.view_layer.update()
